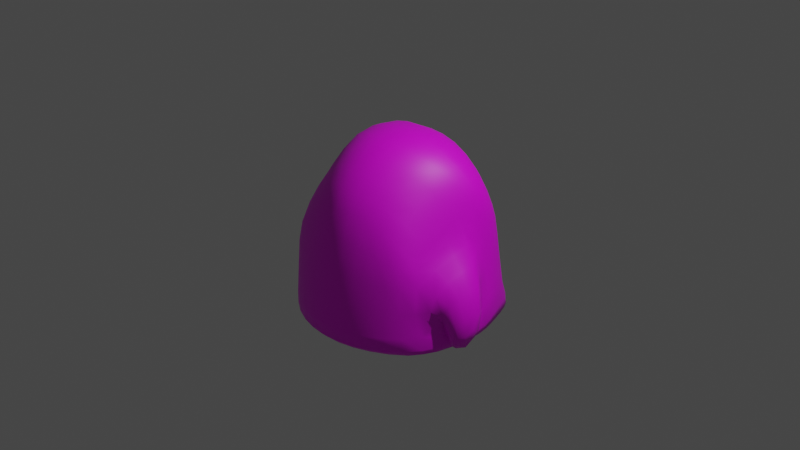 # Source: BORB.blend  (saved by Blender 2.92.15; exported with 4.5.12 LTS)
import bpy
from mathutils import Matrix  # noqa: F401  (used for matrix-valued properties, if any)

bpy.ops.wm.read_factory_settings(use_empty=True)
scene = bpy.context.scene
scene.name = 'Scene'

# ---- collections
col_collection = bpy.data.collections.new('Collection'); scene.collection.children.link(col_collection)

# ---- images (referenced by path relative to the original .blend; pixels are not part of the script)
import os
ASSET_DIR = os.environ.get("B2B_ASSET_DIR", "")  # directory of the original .blend (textures are referenced by path, not embedded)
HERE = os.path.dirname(os.path.abspath(__file__))  # packed textures are extracted next to this script under _unpacked/

def load_image(name, relpath, width, height, colorspace="sRGB"):
    """Load a texture the original file referenced (path relative to the .blend, or extracted next to this script)."""
    p = next((c for c in (os.path.join(HERE, relpath), os.path.join(ASSET_DIR, relpath)) if relpath and os.path.exists(c)), "")
    if p:
        img = bpy.data.images.load(p, check_existing=True)
        img.name = name
    else:  # same state as the original file: an image datablock whose file is absent (Cycles renders it pink)
        img = bpy.data.images.new(name, width, height)
        img.source = "FILE"
        img.filepath = "//" + (relpath or name)
    img.colorspace_settings.name = colorspace
    return img
img_untitled = load_image('Untitled', '', 1024, 1024, 'sRGB')

# ---- materials (node trees are filled in below, after node groups)
mat_material_001 = bpy.data.materials.new('Material.001')
mat_material_001.use_transparent_shadow = False

# ---- material node trees
mat_material_001.use_nodes = True; mat_material_001.node_tree.nodes.clear()
_N = mat_material_001.node_tree.nodes; _L = mat_material_001.node_tree.links
n0 = _N.new('ShaderNodeOutputMaterial'); n0.name = 'Material Output'; n0.location = (300, 300)
n1 = _N.new('ShaderNodeBsdfPrincipled'); n1.name = 'Principled BSDF'; n1.location = (10, 300)
n1.distribution = 'GGX'
n1.subsurface_method = 'BURLEY'
n1.inputs[3].default_value = 1.45
n1.inputs[27].default_value = (0.0, 0.0, 0.0, 1.0)
n1.inputs[28].default_value = 1.0
n2 = _N.new('ShaderNodeMapping'); n2.name = 'Mapping'; n2.location = (-628, -69)
n2.width = 240
n3 = _N.new('ShaderNodeTexCoord'); n3.name = 'Texture Coordinate'; n3.location = (-828, -86)
n4 = _N.new('ShaderNodeTexImage'); n4.name = 'Image Texture'; n4.location = (-328, -98)
n4.image = img_untitled
_L.new(n1.outputs[0], n0.inputs[0])
_L.new(n4.outputs[0], n1.inputs[0])
_L.new(n2.outputs[0], n4.inputs[0])
_L.new(n3.outputs[2], n2.inputs[0])
n0.is_active_output = True

# ---- world
world_world = bpy.data.worlds.new('World'); scene.world = world_world
world_world.use_nodes = True; world_world.node_tree.nodes.clear()
_N = world_world.node_tree.nodes; _L = world_world.node_tree.links
n0 = _N.new('ShaderNodeOutputWorld'); n0.name = 'World Output'; n0.location = (300, 300)
n1 = _N.new('ShaderNodeBackground'); n1.name = 'Background'; n1.location = (10, 300)
n1.inputs[0].default_value = (0.05088, 0.05088, 0.05088, 1.0)
_L.new(n1.outputs[0], n0.inputs[0])
n0.is_active_output = True
world_world.color = (0.05088, 0.05088, 0.05088)
world_world.use_sun_shadow = False
world_world.sun_shadow_jitter_overblur = 0.0

# ---- cameras
cam_camera = bpy.data.cameras.new('Camera')
cam_camera.clip_end = 100.0
cam_camera.ortho_scale = 7.314

# ---- lights
light_light = bpy.data.lights.new('Light', 'POINT')
light_light.transmission_factor = 0.0
light_light.energy = 1000.0
light_light.shadow_soft_size = 0.1
light_light.shadow_maximum_resolution = 0.006
light_light.use_absolute_resolution = True

# ---- meshes
me_cube_002 = bpy.data.meshes.new('Cube.002')
me_cube_002.from_pydata([(0.8999, -0.5358, -0.9643), (0.7733, -0.5307, 0.01503), (0.8096, 0.7701, -0.9458), (0.5824, 0.7121, 0.06458), (1.025, 0.1425, -0.9563), (0.9916, 0.3453, -0.9382), (0.8115, 0.3453, 0.4084), (0.8164, 0.1425, 0.3993), (0.2313, 0.6722, 0.3893), (0.423, 0.693, 0.2296), (0.3333, -0.9285, -0.9777), (0.6608, -0.7608, -0.9777), (0.6384, 0.8845, -0.9698), (0.3325, 0.9995, -0.9698), (0.6329, -0.6417, 0.1806), (0.3333, -0.7444, 0.3403), (0.3325, 0.2822, 0.8937), (0.6355, 0.3115, 0.7021), (0.3333, -0.1733, 0.8846), (0.6396, -0.02675, 0.693), (0.6755, 0.3115, -1.0), (0.3325, 0.2822, -1.0), (0.6852, -0.02675, -1.0), (0.3333, -0.1733, -1.0), (0.6254, 0.7527, -0.1941), (0.7549, 0.7609, -0.7072), (0.8484, -0.5747, -0.2396), (0.8963, -0.5422, -0.7686), (0.8901, 0.3526, 0.009458), (0.991, 0.3526, -0.5748), (0.9276, 0.1663, -0.02204), (1.034, 0.1652, -0.6649), (0.6384, -0.7817, -0.2428), (0.649, -0.8293, -0.7776), (0.3333, -0.9159, -0.2108), (0.3333, -0.9912, -0.7776), (0.2321, 0.8295, -0.163), (0.3131, 1.016, -0.7377), (0.4287, 0.8001, -0.1949), (0.5899, 0.8975, -0.7377), (0.9114, 0.5718, -0.9402), (0.7493, 0.5607, 0.238), (0.3301, 0.6166, -1.0), (0.6502, 0.5936, -1.0), (0.5806, 0.5502, 0.5016), (0.3098, 0.5443, 0.6933), (0.9029, 0.5631, -0.586), (0.8228, 0.5651, -0.03905), (0.8085, -0.1864, 0.1936), (1.006, -0.1849, -0.9683), (0.638, -0.361, 0.4572), (0.3333, -0.5201, 0.6488), (0.3333, -0.5634, -1.0), (0.6813, -0.3892, -1.0), (1.029, -0.1448, -0.8008), (0.919, -0.1539, -0.01536), (1.085, -0.3788, -0.4212), (0.9972, -0.3641, -0.6356), (1.146, -0.005104, -0.3601), (1.059, -0.01336, -0.616), (1.021, -0.1702, -0.6912), (1.155, -0.1652, -0.3152), (1.171, -0.3328, -0.7494), (1.081, -0.3276, -0.8745), (1.218, -0.09045, -0.724), (1.124, -0.0979, -0.8724), (1.08, -0.203, -0.9237), (1.237, -0.1967, -0.6857), (-0.8999, -0.5358, -0.9643), (-0.7733, -0.5307, 0.01503), (-0.8096, 0.7701, -0.9458), (-0.5824, 0.7121, 0.06458), (-1.863e-09, 1.052, -0.9698), (9.313e-10, 0.7112, 0.4337), (0.0, -0.9864, -0.9777), (0.0, -0.8146, 0.3847), (-1.025, 0.1425, -0.9563), (-0.9916, 0.3453, -0.9382), (-0.8115, 0.3453, 0.4084), (-0.8164, 0.1425, 0.3993), (0.0, 0.2677, 0.947), (0.0, -0.2454, 0.9379), (0.0, 0.2677, -1.0), (0.0, -0.2454, -1.0), (-0.2313, 0.6722, 0.3893), (-0.423, 0.693, 0.2296), (-0.3333, -0.9285, -0.9777), (-0.6608, -0.7608, -0.9777), (-0.6384, 0.8845, -0.9698), (-0.3325, 0.9995, -0.9698), (-0.6329, -0.6417, 0.1806), (-0.3333, -0.7444, 0.3403), (-0.3325, 0.2822, 0.8937), (-0.6355, 0.3115, 0.7021), (-0.3333, -0.1733, 0.8846), (-0.6396, -0.02675, 0.693), (-0.6755, 0.3115, -1.0), (-0.3325, 0.2822, -1.0), (-0.6852, -0.02675, -1.0), (-0.3333, -0.1733, -1.0), (-0.6254, 0.7527, -0.1941), (-0.7549, 0.7609, -0.7072), (-0.8484, -0.5747, -0.2396), (-0.8963, -0.5422, -0.7686), (9.313e-10, -0.9712, -0.2019), (1.863e-09, -1.043, -0.7776), (-4.657e-10, 0.8844, -0.1541), (-4.657e-10, 1.077, -0.7377), (-0.8901, 0.3526, 0.009458), (-0.991, 0.3526, -0.5748), (-0.9276, 0.1663, -0.02204), (-1.034, 0.1652, -0.6649), (-0.6384, -0.7817, -0.2428), (-0.649, -0.8293, -0.7776), (-0.3333, -0.9159, -0.2108), (-0.3333, -0.9912, -0.7776), (-0.2321, 0.8295, -0.163), (-0.3131, 1.016, -0.7377), (-0.4287, 0.8001, -0.1949), (-0.5899, 0.8975, -0.7377), (-0.9114, 0.5718, -0.9402), (-0.7493, 0.5607, 0.238), (0.0, 0.5517, 0.7466), (0.0, 0.6271, -1.0), (-0.3301, 0.6166, -1.0), (-0.6502, 0.5936, -1.0), (-0.5806, 0.5502, 0.5016), (-0.3098, 0.5443, 0.6933), (-0.9029, 0.5631, -0.586), (-0.8228, 0.5651, -0.03905), (-0.8085, -0.1864, 0.1936), (0.0, -0.6039, 0.7021), (0.0, -0.6442, -1.0), (-1.006, -0.1849, -0.9683), (-0.638, -0.361, 0.4572), (-0.3333, -0.5201, 0.6488), (-0.3333, -0.5634, -1.0), (-0.6813, -0.3892, -1.0), (-1.029, -0.1448, -0.8008), (-0.919, -0.1539, -0.01536), (-1.085, -0.3788, -0.4212), (-0.9972, -0.3641, -0.6356), (-1.146, -0.005104, -0.3601), (-1.059, -0.01336, -0.616), (-1.021, -0.1702, -0.6912), (-1.155, -0.1652, -0.3152), (-1.171, -0.3328, -0.7494), (-1.081, -0.3276, -0.8745), (-1.218, -0.09045, -0.724), (-1.124, -0.0979, -0.8724), (-1.08, -0.203, -0.9237), (-1.237, -0.1967, -0.6857), (0.5114, 0.7117, 0.1255), (0.7978, 0.771, -0.8753), (0.8573, 0.6911, -0.9491), (0.792, -0.3907, 0.08077), (0.9024, -0.5477, -0.9151), (0.8073, -0.6423, -0.9755), (0.1666, 1.038, -0.9698), (0.1667, -0.7926, 0.3751), (0.0, -0.7193, 0.5659), (0.0, -0.8365, -0.9972), (-2.561e-09, -1.046, -0.9193), (-9.895e-10, 1.116, -0.8954), (1.026, -0.002051, -0.9633), (1.013, 0.2501, -0.9466), (0.7964, 0.4511, 0.3386), (0.8157, 0.2501, 0.4315), (0.0, 0.4403, 0.8622), (0.0, 0.01737, 0.9758), (0.0, 0.4497, -1.0), (0.0, 0.01737, -1.0), (0.7412, 0.3301, 0.5644), (0.746, 0.06668, 0.5553), (0.1666, 0.272, -1.0), (0.1667, -0.2242, -1.0), (1.025, 0.3517, -0.8), (1.063, 0.1731, -0.8565), (0.1193, 0.6948, 0.4241), (0.3311, 0.6739, 0.3232), (0.1667, -0.9717, -0.9777), (0.4993, -0.8578, -0.9777), (0.7483, 0.8231, -0.9658), (0.4945, 0.9456, -0.9698), (0.7253, -0.5901, 0.07645), (0.4958, -0.6921, 0.2742), (0.1666, 0.272, 0.9355), (0.4942, 0.2953, 0.8144), (0.1667, -0.2242, 0.9264), (0.4966, -0.1076, 0.8053), (0.8586, 0.3301, -0.9923), (0.4992, 0.2953, -1.0), (0.8804, 0.06668, -0.9945), (0.5023, -0.1076, -1.0), (0.3332, 0.06061, -1.0), (0.6825, 0.1486, -1.0), (0.331, 0.4502, -1.0), (0.6628, 0.451, -1.0), (0.639, 0.1486, 0.7308), (0.3332, 0.06061, 0.9225), (0.6226, 0.4455, 0.6172), (0.3285, 0.4411, 0.8089), (0.6538, -0.8272, -0.9193), (0.3333, -0.993, -0.9193), (0.635, -0.5145, 0.3261), (0.3333, -0.6412, 0.5137), (0.3333, -0.7672, -0.9972), (0.6715, -0.5962, -0.9972), (0.3307, 1.055, -0.8954), (0.6286, 0.9221, -0.8954), (0.5898, 0.7381, -0.03232), (0.6886, 0.7565, -0.4479), (0.794, -0.5663, -0.07916), (0.8626, -0.6019, -0.5137), (9.313e-10, -0.9007, 0.1181), (-6.985e-10, -1.018, -0.5223), (8.149e-10, 0.7918, 0.1661), (8.731e-10, 0.9881, -0.4754), (0.8539, 0.3517, 0.2335), (0.9388, 0.3526, -0.2813), (0.862, 0.1733, 0.2242), (0.9843, 0.1908, -0.3438), (0.6343, -0.7284, -0.004366), (0.6437, -0.8128, -0.5274), (0.3333, -0.839, 0.09147), (0.3333, -0.965, -0.5234), (0.2168, 0.7425, 0.1395), (0.2726, 0.929, -0.4765), (0.3965, 0.748, 0.04362), (0.509, 0.852, -0.4805), (0.4631, 0.959, -0.7377), (0.3337, 0.809, -0.1762), (0.1572, 1.059, -0.7377), (0.1194, 0.8644, -0.156), (0.4978, -0.9227, -0.7776), (0.4965, -0.8534, -0.2241), (0.7778, -0.7123, -0.7771), (0.746, -0.7051, -0.2595), (1.014, 0.2716, -0.6116), (0.9004, 0.2717, 0.002336), (0.9557, 0.4523, -0.5627), (0.871, 0.4525, 0.001794), (0.1667, -1.031, -0.7776), (0.1667, -0.9568, -0.2039), (0.9792, -0.3354, -0.8118), (0.8957, -0.3653, -0.1013), (0.6808, 0.8343, -0.7339), (0.5238, 0.7892, -0.2117), (0.9573, 0.4525, -0.9354), (0.6602, 0.657, 0.131), (0.0, 0.6357, 0.616), (0.0, 0.8574, -0.9962), (0.331, 0.8259, -0.9962), (0.6429, 0.7569, -0.9962), (0.4998, 0.6299, 0.3762), (0.2703, 0.6131, 0.5639), (0.8318, 0.669, -0.6463), (0.7334, 0.6728, -0.1209), (0.8611, 0.5639, -0.3005), (0.9336, 0.5655, -0.8061), (0.4542, 0.5454, 0.6139), (0.6799, 0.5558, 0.3677), (0.4902, 0.6058, -1.0), (0.1663, 0.6242, -1.0), (0.791, 0.5641, 0.1236), (0.805, 0.5816, -0.9925), (0.1568, 0.5485, 0.735), (0.8154, -0.002247, 0.3114), (0.0, -0.452, 0.835), (0.0, -0.457, -1.0), (0.9571, -0.3883, -0.9708), (0.6394, -0.1975, 0.59), (0.3333, -0.3677, 0.7817), (0.3333, -0.3731, -1.0), (0.6854, -0.2011, -1.0), (1.047, 0.02082, -0.7723), (0.9272, 0.02171, 0.02806), (1.032, -0.4043, -0.5327), (1.045, -0.1466, -0.8998), (0.5018, -0.4862, -1.0), (0.1667, -0.6209, -1.0), (0.4964, -0.4473, 0.5695), (0.7413, -0.2638, 0.3232), (0.1667, -0.5788, 0.6906), (0.869, -0.2765, -0.996), (0.8537, -0.1558, 0.08769), (1.103, 0.01228, -0.4862), (1.001, -0.2759, -0.6833), (1.128, -0.2848, -0.3501), (1.036, -0.0776, -0.6783), (1.163, -0.06655, -0.3087), (1.035, -0.1573, -0.1438), (0.9787, -0.4537, -0.3162), (1.042, 0.06815, -0.1966), (1.037, 0.06325, -0.5859), (0.9532, -0.4279, -0.6459), (1.016, -0.1547, -0.7021), (1.128, -0.3366, -0.8401), (1.174, -0.0978, -0.8262), (1.085, -0.2661, -0.9263), (1.209, -0.2675, -0.7463), (1.106, -0.1518, -0.9289), (1.234, -0.1429, -0.7299), (1.048, -0.1887, -0.8165), (1.093, -0.06053, -0.7603), (1.04, -0.3451, -0.7629), (1.208, -0.05125, -0.564), (1.225, -0.1808, -0.5251), (1.15, -0.3541, -0.6004), (-0.5114, 0.7117, 0.1255), (-0.7978, 0.771, -0.8753), (-0.8573, 0.6911, -0.9491), (-0.792, -0.3907, 0.08077), (-0.9024, -0.5477, -0.9151), (-0.8073, -0.6423, -0.9755), (-0.1666, 1.038, -0.9698), (-0.1667, -0.7926, 0.3751), (-1.026, -0.002051, -0.9633), (-1.013, 0.2501, -0.9466), (-0.7964, 0.4511, 0.3386), (-0.8157, 0.2501, 0.4315), (-0.7412, 0.3301, 0.5644), (-0.746, 0.06668, 0.5553), (-0.1666, 0.272, -1.0), (-0.1667, -0.2242, -1.0), (-1.025, 0.3517, -0.8), (-1.063, 0.1731, -0.8565), (-0.1193, 0.6948, 0.4241), (-0.3311, 0.6739, 0.3232), (-0.1667, -0.9717, -0.9777), (-0.4993, -0.8578, -0.9777), (-0.7483, 0.8231, -0.9658), (-0.4945, 0.9456, -0.9698), (-0.7253, -0.5901, 0.07645), (-0.4958, -0.6921, 0.2742), (-0.1666, 0.272, 0.9355), (-0.4942, 0.2953, 0.8144), (-0.1667, -0.2242, 0.9264), (-0.4966, -0.1076, 0.8053), (-0.8586, 0.3301, -0.9923), (-0.4992, 0.2953, -1.0), (-0.8804, 0.06668, -0.9945), (-0.5023, -0.1076, -1.0), (-0.3332, 0.06061, -1.0), (-0.6825, 0.1486, -1.0), (-0.331, 0.4502, -1.0), (-0.6628, 0.451, -1.0), (-0.639, 0.1486, 0.7308), (-0.3332, 0.06061, 0.9225), (-0.6226, 0.4455, 0.6172), (-0.3285, 0.4411, 0.8089), (-0.6538, -0.8272, -0.9193), (-0.3333, -0.993, -0.9193), (-0.635, -0.5145, 0.3261), (-0.3333, -0.6412, 0.5137), (-0.3333, -0.7672, -0.9972), (-0.6715, -0.5962, -0.9972), (-0.3307, 1.055, -0.8954), (-0.6286, 0.9221, -0.8954), (-0.5898, 0.7381, -0.03232), (-0.6886, 0.7565, -0.4479), (-0.794, -0.5663, -0.07916), (-0.8626, -0.6019, -0.5137), (-0.8539, 0.3517, 0.2335), (-0.9388, 0.3526, -0.2813), (-0.862, 0.1733, 0.2242), (-0.9843, 0.1908, -0.3438), (-0.6343, -0.7284, -0.004366), (-0.6437, -0.8128, -0.5274), (-0.3333, -0.839, 0.09147), (-0.3333, -0.965, -0.5234), (-0.2168, 0.7425, 0.1395), (-0.2726, 0.929, -0.4765), (-0.3965, 0.748, 0.04362), (-0.509, 0.852, -0.4805), (-0.4631, 0.959, -0.7377), (-0.3337, 0.809, -0.1762), (-0.1572, 1.059, -0.7377), (-0.1194, 0.8644, -0.156), (-0.4978, -0.9227, -0.7776), (-0.4965, -0.8534, -0.2241), (-0.7778, -0.7123, -0.7771), (-0.746, -0.7051, -0.2595), (-1.014, 0.2716, -0.6116), (-0.9004, 0.2717, 0.002336), (-0.9557, 0.4523, -0.5627), (-0.871, 0.4525, 0.001794), (-0.1667, -1.031, -0.7776), (-0.1667, -0.9568, -0.2039), (-0.9792, -0.3354, -0.8118), (-0.8957, -0.3653, -0.1013), (-0.6808, 0.8343, -0.7339), (-0.5238, 0.7892, -0.2117), (-0.9573, 0.4525, -0.9354), (-0.6602, 0.657, 0.131), (-0.331, 0.8259, -0.9962), (-0.6429, 0.7569, -0.9962), (-0.4998, 0.6299, 0.3762), (-0.2703, 0.6131, 0.5639), (-0.8318, 0.669, -0.6463), (-0.7334, 0.6728, -0.1209), (-0.8611, 0.5639, -0.3005), (-0.9336, 0.5655, -0.8061), (-0.4542, 0.5454, 0.6139), (-0.6799, 0.5558, 0.3677), (-0.4902, 0.6058, -1.0), (-0.1663, 0.6242, -1.0), (-0.791, 0.5641, 0.1236), (-0.805, 0.5816, -0.9925), (-0.1568, 0.5485, 0.735), (-0.8154, -0.002247, 0.3114), (-0.9571, -0.3883, -0.9708), (-0.6394, -0.1975, 0.59), (-0.3333, -0.3677, 0.7817), (-0.3333, -0.3731, -1.0), (-0.6854, -0.2011, -1.0), (-1.047, 0.02082, -0.7723), (-0.9272, 0.02171, 0.02806), (-1.032, -0.4043, -0.5327), (-1.045, -0.1466, -0.8998), (-0.5018, -0.4862, -1.0), (-0.1667, -0.6209, -1.0), (-0.4964, -0.4473, 0.5695), (-0.7413, -0.2638, 0.3232), (-0.1667, -0.5788, 0.6906), (-0.869, -0.2765, -0.996), (-0.8537, -0.1558, 0.08769), (-1.103, 0.01228, -0.4862), (-1.001, -0.2759, -0.6833), (-1.128, -0.2848, -0.3501), (-1.036, -0.0776, -0.6783), (-1.163, -0.06655, -0.3087), (-1.035, -0.1573, -0.1438), (-0.9787, -0.4537, -0.3162), (-1.042, 0.06815, -0.1966), (-1.037, 0.06325, -0.5859), (-0.9532, -0.4279, -0.6459), (-1.016, -0.1547, -0.7021), (-1.128, -0.3366, -0.8401), (-1.174, -0.0978, -0.8262), (-1.085, -0.2661, -0.9263), (-1.209, -0.2675, -0.7463), (-1.106, -0.1518, -0.9289), (-1.234, -0.1429, -0.7299), (-1.048, -0.1887, -0.8165), (-1.093, -0.06053, -0.7603), (-1.04, -0.3451, -0.7629), (-1.208, -0.05125, -0.564), (-1.225, -0.1808, -0.5251), (-1.15, -0.3541, -0.6004), (0.4889, 0.7578, -0.01629), (0.8324, -0.3773, -0.01232), (0.8395, -0.482, -0.9939), (0.1667, -0.6952, 0.5546), (0.1667, -0.8827, 0.1123), (0.1652, 0.4404, 0.8506), (0.1667, 0.03006, 0.9642), (0.8346, 0.4518, -0.9919), (0.8733, 0.2046, -0.9933), (0.8383, 0.4523, 0.1941), (0.859, 0.2691, 0.2444), (0.1667, 0.03006, -1.0), (0.5017, 0.1, -1.0), (0.1664, 0.4499, -1.0), (0.494, 0.4505, -1.0), (0.7454, 0.2046, 0.5924), (0.4963, 0.1, 0.8432), (0.7264, 0.4486, 0.4814), (0.4855, 0.4429, 0.7295), (0.7309, -0.6707, -0.06426), (0.496, -0.7841, 0.05179), (0.7321, -0.4448, 0.1971), (0.496, -0.5802, 0.436), (0.1667, -0.8176, -0.9972), (0.5006, -0.6932, -0.9972), (0.1123, 0.7722, 0.1603), (0.309, 0.7366, 0.09978), (0.4916, 0.9925, -0.8954), (0.3984, 0.8891, -0.4782), (0.1655, 1.099, -0.8954), (0.1383, 0.9691, -0.4757), (0.4984, -0.9238, -0.9193), (0.4971, -0.898, -0.525), (0.7905, -0.7042, -0.9185), (0.7617, -0.7161, -0.5277), (1.049, 0.269, -0.8249), (0.9563, 0.2731, -0.3083), (0.9863, 0.4525, -0.7919), (0.9116, 0.4524, -0.2724), (0.1667, -1.033, -0.9193), (0.1667, -1.005, -0.5225), (0.9885, -0.3525, -0.9112), (1.043, -0.0209, -0.1269), (0.7257, 0.8502, -0.8926), (0.6014, 0.8129, -0.4786), (0.7808, 0.6704, -0.374), (0.8678, 0.6758, -0.8413), (0.3917, 0.616, 0.4862), (0.5919, 0.6452, 0.2473), (0.4915, 0.7936, -0.9962), (0.1664, 0.8488, -0.9962), (0.6988, 0.6683, 0.02975), (0.7748, 0.7207, -0.9903), (0.138, 0.626, 0.6047), (1.011, -0.3218, -0.2037), (1.066, 0.03329, -0.8837), (0.5023, -0.2961, -1.0), (0.1667, -0.4325, -1.0), (0.4966, -0.2912, 0.7023), (0.7454, -0.08962, 0.4542), (0.1667, -0.4272, 0.8234), (0.8812, -0.09122, -0.9954), (0.8617, 0.03239, 0.173), (1.04, 0.09464, -0.3883), (0.9552, -0.4852, -0.4904), (0.9822, -0.3011, -0.7032), (1.032, -0.02682, -0.6779), (1.063, -0.114, -0.8105), (1.034, -0.274, -0.8068), (1.232, -0.1013, -0.5262), (1.088, -0.3757, -0.6861), (1.197, -0.2775, -0.5523), (1.151, -0.03957, -0.6638), (1.167, -0.2161, -0.8992), (-0.4889, 0.7578, -0.01629), (-0.8324, -0.3773, -0.01232), (-0.8395, -0.482, -0.9939), (-0.1667, -0.6952, 0.5546), (-0.1667, -0.8827, 0.1123), (-0.1652, 0.4404, 0.8506), (-0.1667, 0.03006, 0.9642), (-0.8346, 0.4518, -0.9919), (-0.8733, 0.2046, -0.9933), (-0.8383, 0.4523, 0.1941), (-0.859, 0.2691, 0.2444), (-0.1667, 0.03006, -1.0), (-0.5017, 0.1, -1.0), (-0.1664, 0.4499, -1.0), (-0.494, 0.4505, -1.0), (-0.7454, 0.2046, 0.5924), (-0.4963, 0.1, 0.8432), (-0.7264, 0.4486, 0.4814), (-0.4855, 0.4429, 0.7295), (-0.7309, -0.6707, -0.06426), (-0.496, -0.7841, 0.05179), (-0.7321, -0.4448, 0.1971), (-0.496, -0.5802, 0.436), (-0.1667, -0.8176, -0.9972), (-0.5006, -0.6932, -0.9972), (-0.1123, 0.7722, 0.1603), (-0.309, 0.7366, 0.09978), (-0.4916, 0.9925, -0.8954), (-0.3984, 0.8891, -0.4782), (-0.1655, 1.099, -0.8954), (-0.1383, 0.9691, -0.4757), (-0.4984, -0.9238, -0.9193), (-0.4971, -0.898, -0.525), (-0.7905, -0.7042, -0.9185), (-0.7617, -0.7161, -0.5277), (-1.049, 0.269, -0.8249), (-0.9563, 0.2731, -0.3083), (-0.9863, 0.4525, -0.7919), (-0.9116, 0.4524, -0.2724), (-0.1667, -1.033, -0.9193), (-0.1667, -1.005, -0.5225), (-0.9885, -0.3525, -0.9112), (-1.043, -0.0209, -0.1269), (-0.7257, 0.8502, -0.8926), (-0.6014, 0.8129, -0.4786), (-0.7808, 0.6704, -0.374), (-0.8678, 0.6758, -0.8413), (-0.3917, 0.616, 0.4862), (-0.5919, 0.6452, 0.2473), (-0.4915, 0.7936, -0.9962), (-0.1664, 0.8488, -0.9962), (-0.6988, 0.6683, 0.02975), (-0.7748, 0.7207, -0.9903), (-0.138, 0.626, 0.6047), (-1.011, -0.3218, -0.2037), (-1.066, 0.03329, -0.8837), (-0.5023, -0.2961, -1.0), (-0.1667, -0.4325, -1.0), (-0.4966, -0.2912, 0.7023), (-0.7454, -0.08962, 0.4542), (-0.1667, -0.4272, 0.8234), (-0.8812, -0.09122, -0.9954), (-0.8617, 0.03239, 0.173), (-1.04, 0.09464, -0.3883), (-0.9552, -0.4852, -0.4904), (-0.9822, -0.3011, -0.7032), (-1.032, -0.02682, -0.6779), (-1.063, -0.114, -0.8105), (-1.034, -0.274, -0.8068), (-1.232, -0.1013, -0.5262), (-1.088, -0.3757, -0.6861), (-1.197, -0.2775, -0.5523), (-1.151, -0.03957, -0.6638), (-1.167, -0.2161, -0.8992)], [], [(38, 228, 450, 247), (228, 9, 152, 450), (450, 152, 3, 210), (247, 450, 210, 24), (55, 285, 451, 245), (285, 48, 155, 451), (451, 155, 1, 212), (245, 451, 212, 26), (53, 284, 452, 207), (284, 49, 270, 452), (452, 270, 0, 157), (207, 452, 157, 11), (51, 283, 453, 205), (283, 131, 160, 453), (453, 160, 75, 159), (205, 453, 159, 15), (34, 224, 454, 243), (224, 15, 159, 454), (454, 159, 75, 214), (243, 454, 214, 104), (45, 266, 455, 201), (266, 122, 168, 455), (455, 168, 80, 186), (201, 455, 186, 16), (16, 186, 456, 199), (186, 80, 169, 456), (456, 169, 81, 188), (199, 456, 188, 18), (43, 265, 457, 197), (265, 40, 248, 457), (457, 248, 5, 190), (197, 457, 190, 20), (20, 190, 458, 195), (190, 5, 165, 458), (458, 165, 4, 192), (195, 458, 192, 22), (47, 264, 459, 241), (264, 41, 166, 459), (459, 166, 6, 218), (241, 459, 218, 28), (28, 218, 460, 239), (218, 6, 167, 460), (460, 167, 7, 220), (239, 460, 220, 30), (82, 174, 461, 171), (174, 21, 194, 461), (461, 194, 23, 175), (171, 461, 175, 83), (21, 191, 462, 194), (191, 20, 195, 462), (462, 195, 22, 193), (194, 462, 193, 23), (123, 263, 463, 170), (263, 42, 196, 463), (463, 196, 21, 174), (170, 463, 174, 82), (42, 262, 464, 196), (262, 43, 197, 464), (464, 197, 20, 191), (196, 464, 191, 21), (6, 172, 465, 167), (172, 17, 198, 465), (465, 198, 19, 173), (167, 465, 173, 7), (17, 187, 466, 198), (187, 16, 199, 466), (466, 199, 18, 189), (198, 466, 189, 19), (41, 261, 467, 166), (261, 44, 200, 467), (467, 200, 17, 172), (166, 467, 172, 6), (44, 260, 468, 200), (260, 45, 201, 468), (468, 201, 16, 187), (200, 468, 187, 17), (26, 212, 469, 237), (212, 1, 184, 469), (469, 184, 14, 222), (237, 469, 222, 32), (32, 222, 470, 235), (222, 14, 185, 470), (470, 185, 15, 224), (235, 470, 224, 34), (48, 282, 471, 155), (282, 50, 204, 471), (471, 204, 14, 184), (155, 471, 184, 1), (50, 281, 472, 204), (281, 51, 205, 472), (472, 205, 15, 185), (204, 472, 185, 14), (132, 280, 473, 161), (280, 52, 206, 473), (473, 206, 10, 180), (161, 473, 180, 74), (52, 279, 474, 206), (279, 53, 207, 474), (474, 207, 11, 181), (206, 474, 181, 10), (106, 216, 475, 233), (216, 73, 178, 475), (475, 178, 8, 226), (233, 475, 226, 36), (36, 226, 476, 231), (226, 8, 179, 476), (476, 179, 9, 228), (231, 476, 228, 38), (13, 208, 477, 183), (208, 37, 230, 477), (477, 230, 39, 209), (183, 477, 209, 12), (37, 227, 478, 230), (227, 36, 231, 478), (478, 231, 38, 229), (230, 478, 229, 39), (72, 163, 479, 158), (163, 107, 232, 479), (479, 232, 37, 208), (158, 479, 208, 13), (107, 217, 480, 232), (217, 106, 233, 480), (480, 233, 36, 227), (232, 480, 227, 37), (11, 202, 481, 181), (202, 33, 234, 481), (481, 234, 35, 203), (181, 481, 203, 10), (33, 223, 482, 234), (223, 32, 235, 482), (482, 235, 34, 225), (234, 482, 225, 35), (0, 156, 483, 157), (156, 27, 236, 483), (483, 236, 33, 202), (157, 483, 202, 11), (27, 213, 484, 236), (213, 26, 237, 484), (484, 237, 32, 223), (236, 484, 223, 33), (5, 176, 485, 165), (176, 29, 238, 485), (485, 238, 31, 177), (165, 485, 177, 4), (29, 219, 486, 238), (219, 28, 239, 486), (486, 239, 30, 221), (238, 486, 221, 31), (40, 259, 487, 248), (259, 46, 240, 487), (487, 240, 29, 176), (248, 487, 176, 5), (46, 258, 488, 240), (258, 47, 241, 488), (488, 241, 28, 219), (240, 488, 219, 29), (10, 203, 489, 180), (203, 35, 242, 489), (489, 242, 105, 162), (180, 489, 162, 74), (35, 225, 490, 242), (225, 34, 243, 490), (490, 243, 104, 215), (242, 490, 215, 105), (49, 278, 491, 270), (278, 54, 244, 491), (491, 244, 27, 156), (270, 491, 156, 0), (30, 276, 492, 293), (276, 55, 291, 492), (492, 291, 61, 290), (293, 492, 290, 58), (12, 209, 493, 182), (209, 39, 246, 493), (493, 246, 25, 153), (182, 493, 153, 2), (39, 229, 494, 246), (229, 38, 247, 494), (494, 247, 24, 211), (246, 494, 211, 25), (25, 211, 495, 256), (211, 24, 257, 495), (495, 257, 47, 258), (256, 495, 258, 46), (2, 153, 496, 154), (153, 25, 256, 496), (496, 256, 46, 259), (154, 496, 259, 40), (9, 179, 497, 254), (179, 8, 255, 497), (497, 255, 45, 260), (254, 497, 260, 44), (3, 152, 498, 249), (152, 9, 254, 498), (498, 254, 44, 261), (249, 498, 261, 41), (13, 183, 499, 252), (183, 12, 253, 499), (499, 253, 43, 262), (252, 499, 262, 42), (72, 158, 500, 251), (158, 13, 252, 500), (500, 252, 42, 263), (251, 500, 263, 123), (24, 210, 501, 257), (210, 3, 249, 501), (501, 249, 41, 264), (257, 501, 264, 47), (12, 182, 502, 253), (182, 2, 154, 502), (502, 154, 40, 265), (253, 502, 265, 43), (8, 178, 503, 255), (178, 73, 250, 503), (503, 250, 122, 266), (255, 503, 266, 45), (55, 245, 504, 291), (245, 26, 292, 504), (504, 292, 56, 288), (291, 504, 288, 61), (4, 177, 505, 164), (177, 31, 275, 505), (505, 275, 54, 278), (164, 505, 278, 49), (23, 193, 506, 273), (193, 22, 274, 506), (506, 274, 53, 279), (273, 506, 279, 52), (83, 175, 507, 269), (175, 23, 273, 507), (507, 273, 52, 280), (269, 507, 280, 132), (19, 189, 508, 271), (189, 18, 272, 508), (508, 272, 51, 281), (271, 508, 281, 50), (7, 173, 509, 267), (173, 19, 271, 509), (509, 271, 50, 282), (267, 509, 282, 48), (18, 188, 510, 272), (188, 81, 268, 510), (510, 268, 131, 283), (272, 510, 283, 51), (22, 192, 511, 274), (192, 4, 164, 511), (511, 164, 49, 284), (274, 511, 284, 53), (30, 220, 512, 276), (220, 7, 267, 512), (512, 267, 48, 285), (276, 512, 285, 55), (31, 221, 513, 294), (221, 30, 293, 513), (513, 293, 58, 286), (294, 513, 286, 59), (26, 213, 514, 292), (213, 27, 295, 514), (514, 295, 57, 277), (292, 514, 277, 56), (27, 244, 515, 295), (244, 54, 296, 515), (515, 296, 60, 287), (295, 515, 287, 57), (54, 275, 516, 296), (275, 31, 294, 516), (516, 294, 59, 289), (296, 516, 289, 60), (60, 289, 517, 303), (289, 59, 304, 517), (517, 304, 65, 301), (303, 517, 301, 66), (57, 287, 518, 305), (287, 60, 303, 518), (518, 303, 66, 299), (305, 518, 299, 63), (58, 290, 519, 306), (290, 61, 307, 519), (519, 307, 67, 302), (306, 519, 302, 64), (56, 277, 520, 308), (277, 57, 305, 520), (520, 305, 63, 297), (308, 520, 297, 62), (61, 288, 521, 307), (288, 56, 308, 521), (521, 308, 62, 300), (307, 521, 300, 67), (59, 286, 522, 304), (286, 58, 306, 522), (522, 306, 64, 298), (304, 522, 298, 65), (63, 299, 523, 297), (66, 301, 523, 299), (65, 298, 523, 301), (64, 302, 523, 298), (67, 300, 523, 302), (62, 297, 523, 300), (118, 392, 524, 373), (392, 100, 359, 524), (524, 359, 71, 309), (373, 524, 309, 85), (139, 390, 525, 426), (390, 102, 361, 525), (525, 361, 69, 312), (426, 525, 312, 130), (137, 356, 526, 425), (356, 87, 314, 526), (526, 314, 68, 411), (425, 526, 411, 133), (135, 354, 527, 424), (354, 91, 316, 527), (527, 316, 75, 160), (424, 527, 160, 131), (114, 388, 528, 369), (388, 104, 214, 528), (528, 214, 75, 316), (369, 528, 316, 91), (127, 350, 529, 409), (350, 92, 335, 529), (529, 335, 80, 168), (409, 529, 168, 122), (92, 348, 530, 335), (348, 94, 337, 530), (530, 337, 81, 169), (335, 530, 169, 80), (125, 346, 531, 408), (346, 96, 339, 531), (531, 339, 77, 393), (408, 531, 393, 120), (96, 344, 532, 339), (344, 98, 341, 532), (532, 341, 76, 318), (339, 532, 318, 77), (129, 386, 533, 407), (386, 108, 363, 533), (533, 363, 78, 319), (407, 533, 319, 121), (108, 384, 534, 363), (384, 110, 365, 534), (534, 365, 79, 320), (363, 534, 320, 78), (82, 171, 535, 323), (171, 83, 324, 535), (535, 324, 99, 343), (323, 535, 343, 97), (97, 343, 536, 340), (343, 99, 342, 536), (536, 342, 98, 344), (340, 536, 344, 96), (123, 170, 537, 406), (170, 82, 323, 537), (537, 323, 97, 345), (406, 537, 345, 124), (124, 345, 538, 405), (345, 97, 340, 538), (538, 340, 96, 346), (405, 538, 346, 125), (78, 320, 539, 321), (320, 79, 322, 539), (539, 322, 95, 347), (321, 539, 347, 93), (93, 347, 540, 336), (347, 95, 338, 540), (540, 338, 94, 348), (336, 540, 348, 92), (121, 319, 541, 404), (319, 78, 321, 541), (541, 321, 93, 349), (404, 541, 349, 126), (126, 349, 542, 403), (349, 93, 336, 542), (542, 336, 92, 350), (403, 542, 350, 127), (102, 382, 543, 361), (382, 112, 367, 543), (543, 367, 90, 333), (361, 543, 333, 69), (112, 380, 544, 367), (380, 114, 369, 544), (544, 369, 91, 334), (367, 544, 334, 90), (130, 312, 545, 423), (312, 69, 333, 545), (545, 333, 90, 353), (423, 545, 353, 134), (134, 353, 546, 422), (353, 90, 334, 546), (546, 334, 91, 354), (422, 546, 354, 135), (132, 161, 547, 421), (161, 74, 329, 547), (547, 329, 86, 355), (421, 547, 355, 136), (136, 355, 548, 420), (355, 86, 330, 548), (548, 330, 87, 356), (420, 548, 356, 137), (106, 378, 549, 216), (378, 116, 371, 549), (549, 371, 84, 327), (216, 549, 327, 73), (116, 376, 550, 371), (376, 118, 373, 550), (550, 373, 85, 328), (371, 550, 328, 84), (89, 332, 551, 357), (332, 88, 358, 551), (551, 358, 119, 375), (357, 551, 375, 117), (117, 375, 552, 372), (375, 119, 374, 552), (552, 374, 118, 376), (372, 552, 376, 116), (72, 315, 553, 163), (315, 89, 357, 553), (553, 357, 117, 377), (163, 553, 377, 107), (107, 377, 554, 217), (377, 117, 372, 554), (554, 372, 116, 378), (217, 554, 378, 106), (87, 330, 555, 351), (330, 86, 352, 555), (555, 352, 115, 379), (351, 555, 379, 113), (113, 379, 556, 368), (379, 115, 370, 556), (556, 370, 114, 380), (368, 556, 380, 112), (68, 314, 557, 313), (314, 87, 351, 557), (557, 351, 113, 381), (313, 557, 381, 103), (103, 381, 558, 362), (381, 113, 368, 558), (558, 368, 112, 382), (362, 558, 382, 102), (77, 318, 559, 325), (318, 76, 326, 559), (559, 326, 111, 383), (325, 559, 383, 109), (109, 383, 560, 364), (383, 111, 366, 560), (560, 366, 110, 384), (364, 560, 384, 108), (120, 393, 561, 402), (393, 77, 325, 561), (561, 325, 109, 385), (402, 561, 385, 128), (128, 385, 562, 401), (385, 109, 364, 562), (562, 364, 108, 386), (401, 562, 386, 129), (86, 329, 563, 352), (329, 74, 162, 563), (563, 162, 105, 387), (352, 563, 387, 115), (115, 387, 564, 370), (387, 105, 215, 564), (564, 215, 104, 388), (370, 564, 388, 114), (133, 411, 565, 419), (411, 68, 313, 565), (565, 313, 103, 389), (419, 565, 389, 138), (110, 434, 566, 417), (434, 142, 431, 566), (566, 431, 145, 432), (417, 566, 432, 139), (88, 331, 567, 358), (331, 70, 310, 567), (567, 310, 101, 391), (358, 567, 391, 119), (119, 391, 568, 374), (391, 101, 360, 568), (568, 360, 100, 392), (374, 568, 392, 118), (101, 399, 569, 360), (399, 128, 401, 569), (569, 401, 129, 400), (360, 569, 400, 100), (70, 311, 570, 310), (311, 120, 402, 570), (570, 402, 128, 399), (310, 570, 399, 101), (85, 397, 571, 328), (397, 126, 403, 571), (571, 403, 127, 398), (328, 571, 398, 84), (71, 394, 572, 309), (394, 121, 404, 572), (572, 404, 126, 397), (309, 572, 397, 85), (89, 395, 573, 332), (395, 124, 405, 573), (573, 405, 125, 396), (332, 573, 396, 88), (72, 251, 574, 315), (251, 123, 406, 574), (574, 406, 124, 395), (315, 574, 395, 89), (100, 400, 575, 359), (400, 129, 407, 575), (575, 407, 121, 394), (359, 575, 394, 71), (88, 396, 576, 331), (396, 125, 408, 576), (576, 408, 120, 311), (331, 576, 311, 70), (84, 398, 577, 327), (398, 127, 409, 577), (577, 409, 122, 250), (327, 577, 250, 73), (139, 432, 578, 390), (432, 145, 429, 578), (578, 429, 140, 433), (390, 578, 433, 102), (76, 317, 579, 326), (317, 133, 419, 579), (579, 419, 138, 416), (326, 579, 416, 111), (99, 414, 580, 342), (414, 136, 420, 580), (580, 420, 137, 415), (342, 580, 415, 98), (83, 269, 581, 324), (269, 132, 421, 581), (581, 421, 136, 414), (324, 581, 414, 99), (95, 412, 582, 338), (412, 134, 422, 582), (582, 422, 135, 413), (338, 582, 413, 94), (79, 410, 583, 322), (410, 130, 423, 583), (583, 423, 134, 412), (322, 583, 412, 95), (94, 413, 584, 337), (413, 135, 424, 584), (584, 424, 131, 268), (337, 584, 268, 81), (98, 415, 585, 341), (415, 137, 425, 585), (585, 425, 133, 317), (341, 585, 317, 76), (110, 417, 586, 365), (417, 139, 426, 586), (586, 426, 130, 410), (365, 586, 410, 79), (111, 435, 587, 366), (435, 143, 427, 587), (587, 427, 142, 434), (366, 587, 434, 110), (102, 433, 588, 362), (433, 140, 418, 588), (588, 418, 141, 436), (362, 588, 436, 103), (103, 436, 589, 389), (436, 141, 428, 589), (589, 428, 144, 437), (389, 589, 437, 138), (138, 437, 590, 416), (437, 144, 430, 590), (590, 430, 143, 435), (416, 590, 435, 111), (144, 444, 591, 430), (444, 150, 442, 591), (591, 442, 149, 445), (430, 591, 445, 143), (141, 446, 592, 428), (446, 147, 440, 592), (592, 440, 150, 444), (428, 592, 444, 144), (142, 447, 593, 431), (447, 148, 443, 593), (593, 443, 151, 448), (431, 593, 448, 145), (140, 449, 594, 418), (449, 146, 438, 594), (594, 438, 147, 446), (418, 594, 446, 141), (145, 448, 595, 429), (448, 151, 441, 595), (595, 441, 146, 449), (429, 595, 449, 140), (143, 445, 596, 427), (445, 149, 439, 596), (596, 439, 148, 447), (427, 596, 447, 142), (147, 438, 597, 440), (146, 441, 597, 438), (151, 443, 597, 441), (148, 439, 597, 443), (149, 442, 597, 439), (150, 440, 597, 442)])
me_cube_002.polygons.foreach_set('use_smooth', [True] * 596)
_uv = me_cube_002.uv_layers.new(name='UVMap')
_uv.uv.foreach_set('vector', [0.7767, 0.2115, 0.7851, 0.27, 0.7632, 0.2553, 0.7537, 0.2083, 0.7851, 0.27, 0.7788, 0.3165, 0.7576, 0.291, 0.7632, 0.2553, 0.7632, 0.2553, 0.7576, 0.291, 0.7401, 0.2769, 0.7383, 0.2528, 0.7537, 0.2083, 0.7632, 0.2553, 0.7383, 0.2528, 0.7283, 0.2149, 0.1795, 0.2368, 0.1815, 0.2248, 0.2364, 0.2581, 0.2359, 0.2702, 0.1815, 0.2248, 0.1914, 0.2035, 0.2424, 0.2366, 0.2364, 0.2581, 0.2364, 0.2581, 0.2424, 0.2366, 0.298, 0.2681, 0.2973, 0.2899, 0.2359, 0.2702, 0.2364, 0.2581, 0.2973, 0.2899, 0.2987, 0.3021, 0.4557, 0.165, 0.4082, 0.1934, 0.4158, 0.1415, 0.4582, 0.1128, 0.4082, 0.1934, 0.3579, 0.2246, 0.3727, 0.1731, 0.4158, 0.1415, 0.4158, 0.1415, 0.3727, 0.1731, 0.3927, 0.1175, 0.4262, 0.08539, 0.4582, 0.1128, 0.4158, 0.1415, 0.4262, 0.08539, 0.4615, 0.05632, 0.1341, 0.5843, 0.1766, 0.5808, 0.1841, 0.6167, 0.14, 0.6182, 0.1766, 0.5808, 0.2191, 0.5773, 0.2269, 0.6136, 0.1841, 0.6167, 0.1841, 0.6167, 0.2269, 0.6136, 0.2327, 0.6602, 0.1893, 0.6617, 0.14, 0.6182, 0.1841, 0.6167, 0.1893, 0.6617, 0.1326, 0.6479, 0.158, 0.8084, 0.1527, 0.7317, 0.1954, 0.729, 0.1993, 0.8073, 0.1527, 0.7317, 0.1326, 0.6479, 0.1893, 0.6617, 0.1954, 0.729, 0.1954, 0.729, 0.1893, 0.6617, 0.2327, 0.6602, 0.237, 0.7274, 0.1993, 0.8073, 0.1954, 0.729, 0.237, 0.7274, 0.2398, 0.8067, 0.8041, 0.4339, 0.8407, 0.4439, 0.8348, 0.4792, 0.796, 0.4688, 0.8407, 0.4439, 0.878, 0.449, 0.8736, 0.4849, 0.8348, 0.4792, 0.8348, 0.4792, 0.8736, 0.4849, 0.8688, 0.5211, 0.8296, 0.5153, 0.796, 0.4688, 0.8348, 0.4792, 0.8296, 0.5153, 0.7902, 0.5049, 0.5113, 0.6328, 0.5113, 0.6741, 0.4383, 0.6741, 0.4462, 0.6328, 0.5113, 0.6741, 0.5113, 0.7138, 0.4311, 0.7138, 0.4383, 0.6741, 0.4383, 0.6741, 0.4311, 0.7138, 0.351, 0.7138, 0.3653, 0.6741, 0.4462, 0.6328, 0.4383, 0.6741, 0.3653, 0.6741, 0.3811, 0.6328, 0.4632, 0.4013, 0.424, 0.3983, 0.4166, 0.3672, 0.4602, 0.367, 0.424, 0.3983, 0.3842, 0.3954, 0.3712, 0.3675, 0.4166, 0.3672, 0.4166, 0.3672, 0.3712, 0.3675, 0.3617, 0.3433, 0.4107, 0.3382, 0.4602, 0.367, 0.4166, 0.3672, 0.4107, 0.3382, 0.4571, 0.3334, 0.4571, 0.3334, 0.4107, 0.3382, 0.407, 0.3084, 0.4554, 0.2943, 0.4107, 0.3382, 0.3617, 0.3433, 0.3557, 0.3239, 0.407, 0.3084, 0.407, 0.3084, 0.3557, 0.3239, 0.3524, 0.3016, 0.4053, 0.2757, 0.4554, 0.2943, 0.407, 0.3084, 0.4053, 0.2757, 0.4548, 0.2521, 0.0128, 0.2369, 0.015, 0.2028, 0.04109, 0.179, 0.03865, 0.2137, 0.015, 0.2028, 0.01677, 0.1846, 0.04264, 0.1593, 0.04109, 0.179, 0.04109, 0.179, 0.04264, 0.1593, 0.06335, 0.1302, 0.06397, 0.1609, 0.03865, 0.2137, 0.04109, 0.179, 0.06397, 0.1609, 0.06129, 0.1969, 0.06129, 0.1969, 0.06397, 0.1609, 0.08322, 0.1561, 0.07915, 0.191, 0.06397, 0.1609, 0.06335, 0.1302, 0.09051, 0.1308, 0.08322, 0.1561, 0.08322, 0.1561, 0.09051, 0.1308, 0.1157, 0.1424, 0.105, 0.1657, 0.07915, 0.191, 0.08322, 0.1561, 0.105, 0.1657, 0.099, 0.1935, 0.6195, 0.3214, 0.5795, 0.3238, 0.5795, 0.2652, 0.6195, 0.2581, 0.5795, 0.3238, 0.5396, 0.3264, 0.5394, 0.2731, 0.5795, 0.2652, 0.5795, 0.2652, 0.5394, 0.2731, 0.5394, 0.2169, 0.5795, 0.2037, 0.6195, 0.2581, 0.5795, 0.2652, 0.5795, 0.2037, 0.6195, 0.1918, 0.5396, 0.3264, 0.4995, 0.3296, 0.4989, 0.2826, 0.5394, 0.2731, 0.4995, 0.3296, 0.4571, 0.3334, 0.4554, 0.2943, 0.4989, 0.2826, 0.4989, 0.2826, 0.4554, 0.2943, 0.4548, 0.2521, 0.4988, 0.2327, 0.5394, 0.2731, 0.4989, 0.2826, 0.4988, 0.2327, 0.5394, 0.2169, 0.6195, 0.4104, 0.5796, 0.4088, 0.5795, 0.3667, 0.6195, 0.3666, 0.5796, 0.4088, 0.5402, 0.4068, 0.5399, 0.3668, 0.5795, 0.3667, 0.5795, 0.3667, 0.5399, 0.3668, 0.5396, 0.3264, 0.5795, 0.3238, 0.6195, 0.3666, 0.5795, 0.3667, 0.5795, 0.3238, 0.6195, 0.3214, 0.5402, 0.4068, 0.5017, 0.4042, 0.5008, 0.3669, 0.5399, 0.3668, 0.5017, 0.4042, 0.4632, 0.4013, 0.4602, 0.367, 0.5008, 0.3669, 0.5008, 0.3669, 0.4602, 0.367, 0.4571, 0.3334, 0.4995, 0.3296, 0.5399, 0.3668, 0.5008, 0.3669, 0.4995, 0.3296, 0.5396, 0.3264, 0.06335, 0.1302, 0.07546, 0.09459, 0.1062, 0.09785, 0.09051, 0.1308, 0.07546, 0.09459, 0.08242, 0.05509, 0.126, 0.05748, 0.1062, 0.09785, 0.1062, 0.09785, 0.126, 0.05748, 0.1662, 0.05106, 0.1382, 0.1092, 0.09051, 0.1308, 0.1062, 0.09785, 0.1382, 0.1092, 0.1157, 0.1424, 0.5113, 0.5433, 0.5113, 0.5889, 0.4555, 0.5889, 0.4655, 0.5433, 0.5113, 0.5889, 0.5113, 0.6328, 0.4462, 0.6328, 0.4555, 0.5889, 0.4555, 0.5889, 0.4462, 0.6328, 0.3811, 0.6328, 0.3996, 0.5889, 0.4655, 0.5433, 0.4555, 0.5889, 0.3996, 0.5889, 0.4197, 0.5433, 0.6768, 0.3294, 0.7116, 0.3577, 0.6971, 0.3927, 0.6727, 0.3591, 0.7116, 0.3577, 0.7383, 0.3889, 0.7244, 0.4241, 0.6971, 0.3927, 0.6971, 0.3927, 0.7244, 0.4241, 0.7158, 0.4602, 0.6882, 0.4287, 0.6727, 0.3591, 0.6971, 0.3927, 0.6882, 0.4287, 0.6651, 0.3944, 0.7383, 0.3889, 0.7692, 0.4153, 0.7581, 0.4502, 0.7244, 0.4241, 0.7692, 0.4153, 0.8041, 0.4339, 0.796, 0.4688, 0.7581, 0.4502, 0.7581, 0.4502, 0.796, 0.4688, 0.7902, 0.5049, 0.7509, 0.4863, 0.7244, 0.4241, 0.7581, 0.4502, 0.7509, 0.4863, 0.7158, 0.4602, 0.02825, 0.7947, 0.03112, 0.7839, 0.05082, 0.7691, 0.04899, 0.8145, 0.03112, 0.7839, 0.03501, 0.7692, 0.05146, 0.734, 0.05082, 0.7691, 0.05082, 0.7691, 0.05146, 0.734, 0.07443, 0.7018, 0.0768, 0.7538, 0.04899, 0.8145, 0.05082, 0.7691, 0.0768, 0.7538, 0.07807, 0.813, 0.07807, 0.813, 0.0768, 0.7538, 0.1123, 0.7408, 0.116, 0.8103, 0.0768, 0.7538, 0.07443, 0.7018, 0.1062, 0.6744, 0.1123, 0.7408, 0.1123, 0.7408, 0.1062, 0.6744, 0.1326, 0.6479, 0.1527, 0.7317, 0.116, 0.8103, 0.1123, 0.7408, 0.1527, 0.7317, 0.158, 0.8084, 0.1914, 0.2035, 0.2142, 0.1725, 0.258, 0.2055, 0.2424, 0.2366, 0.2142, 0.1725, 0.2439, 0.1376, 0.28, 0.1703, 0.258, 0.2055, 0.258, 0.2055, 0.28, 0.1703, 0.3154, 0.2012, 0.3039, 0.2367, 0.2424, 0.2366, 0.258, 0.2055, 0.3039, 0.2367, 0.298, 0.2681, 0.2439, 0.1376, 0.2736, 0.1043, 0.3041, 0.1366, 0.28, 0.1703, 0.2736, 0.1043, 0.3025, 0.07248, 0.3288, 0.1045, 0.3041, 0.1366, 0.3041, 0.1366, 0.3288, 0.1045, 0.351, 0.1345, 0.3319, 0.1672, 0.28, 0.1703, 0.3041, 0.1366, 0.3319, 0.1672, 0.3154, 0.2012, 0.6195, 0.09525, 0.5795, 0.1082, 0.5795, 0.05893, 0.6195, 0.04876, 0.5795, 0.1082, 0.5394, 0.1231, 0.5394, 0.07175, 0.5795, 0.05893, 0.5795, 0.05893, 0.5394, 0.07175, 0.5394, 0.01641, 0.5795, 0.006385, 0.6195, 0.04876, 0.5795, 0.05893, 0.5795, 0.006385, 0.6195, 0.0, 0.5394, 0.1231, 0.4989, 0.1417, 0.4992, 0.08947, 0.5394, 0.07175, 0.4989, 0.1417, 0.4557, 0.165, 0.4582, 0.1128, 0.4992, 0.08947, 0.4992, 0.08947, 0.4582, 0.1128, 0.4615, 0.05632, 0.4996, 0.033, 0.5394, 0.07175, 0.4992, 0.08947, 0.4996, 0.033, 0.5394, 0.01641, 0.8842, 0.2135, 0.8841, 0.2945, 0.8548, 0.2955, 0.8534, 0.2162, 0.8841, 0.2945, 0.8836, 0.363, 0.853, 0.3616, 0.8548, 0.2955, 0.8548, 0.2955, 0.853, 0.3616, 0.8248, 0.3551, 0.8282, 0.2928, 0.8534, 0.2162, 0.8548, 0.2955, 0.8282, 0.2928, 0.8247, 0.2172, 0.8247, 0.2172, 0.8282, 0.2928, 0.8057, 0.2839, 0.7997, 0.2154, 0.8282, 0.2928, 0.8248, 0.3551, 0.8006, 0.3396, 0.8057, 0.2839, 0.8057, 0.2839, 0.8006, 0.3396, 0.7788, 0.3165, 0.7851, 0.27, 0.7997, 0.2154, 0.8057, 0.2839, 0.7851, 0.27, 0.7767, 0.2115, 0.803, 0.005724, 0.8035, 0.03094, 0.7623, 0.03533, 0.7612, 0.01018, 0.8035, 0.03094, 0.8073, 0.07172, 0.7691, 0.0756, 0.7623, 0.03533, 0.7623, 0.03533, 0.7691, 0.0756, 0.736, 0.07994, 0.7263, 0.04044, 0.7612, 0.01018, 0.7623, 0.03533, 0.7263, 0.04044, 0.7237, 0.01539, 0.8073, 0.07172, 0.816, 0.138, 0.7843, 0.1403, 0.7691, 0.0756, 0.816, 0.138, 0.8247, 0.2172, 0.7997, 0.2154, 0.7843, 0.1403, 0.7843, 0.1403, 0.7997, 0.2154, 0.7767, 0.2115, 0.7564, 0.1423, 0.7691, 0.0756, 0.7843, 0.1403, 0.7564, 0.1423, 0.736, 0.07994, 0.8857, 0.0, 0.8857, 0.0252, 0.8448, 0.02772, 0.8446, 0.002495, 0.8857, 0.0252, 0.8853, 0.06588, 0.8463, 0.06858, 0.8448, 0.02772, 0.8448, 0.02772, 0.8463, 0.06858, 0.8073, 0.07172, 0.8035, 0.03094, 0.8446, 0.002495, 0.8448, 0.02772, 0.8035, 0.03094, 0.803, 0.005724, 0.8853, 0.06588, 0.8847, 0.1322, 0.8498, 0.1353, 0.8463, 0.06858, 0.8847, 0.1322, 0.8842, 0.2135, 0.8534, 0.2162, 0.8498, 0.1353, 0.8498, 0.1353, 0.8534, 0.2162, 0.8247, 0.2172, 0.816, 0.138, 0.8463, 0.06858, 0.8498, 0.1353, 0.816, 0.138, 0.8073, 0.07172, 0.07291, 0.996, 0.07153, 0.9805, 0.117, 0.9797, 0.1171, 0.9979, 0.07153, 0.9805, 0.06096, 0.968, 0.1163, 0.9465, 0.117, 0.9797, 0.117, 0.9797, 0.1163, 0.9465, 0.1603, 0.9458, 0.1603, 0.9806, 0.1171, 0.9979, 0.117, 0.9797, 0.1603, 0.9806, 0.1602, 0.9993, 0.06096, 0.968, 0.07625, 0.8844, 0.1171, 0.884, 0.1163, 0.9465, 0.07625, 0.8844, 0.07807, 0.813, 0.116, 0.8103, 0.1171, 0.884, 0.1171, 0.884, 0.116, 0.8103, 0.158, 0.8084, 0.1598, 0.8845, 0.1163, 0.9465, 0.1171, 0.884, 0.1598, 0.8845, 0.1603, 0.9458, 0.2639, 0.497, 0.2666, 0.4765, 0.3105, 0.4766, 0.3099, 0.4932, 0.2666, 0.4765, 0.2853, 0.4635, 0.3128, 0.4607, 0.3105, 0.4766, 0.3105, 0.4766, 0.3128, 0.4607, 0.3501, 0.4569, 0.3505, 0.4725, 0.3099, 0.4932, 0.3105, 0.4766, 0.3505, 0.4725, 0.351, 0.4881, 0.0122, 0.9574, 0.02277, 0.8787, 0.04432, 0.8823, 0.0366, 0.9607, 0.02277, 0.8787, 0.02825, 0.7947, 0.04899, 0.8145, 0.04432, 0.8823, 0.04432, 0.8823, 0.04899, 0.8145, 0.07807, 0.813, 0.07625, 0.8844, 0.0366, 0.9607, 0.04432, 0.8823, 0.07625, 0.8844, 0.06096, 0.968, 0.04448, 0.487, 0.04823, 0.4118, 0.06532, 0.4116, 0.06155, 0.4901, 0.04823, 0.4118, 0.0524, 0.3351, 0.06925, 0.3319, 0.06532, 0.4116, 0.06532, 0.4116, 0.06925, 0.3319, 0.08787, 0.3397, 0.0857, 0.4188, 0.06155, 0.4901, 0.06532, 0.4116, 0.0857, 0.4188, 0.08224, 0.4928, 0.0524, 0.3351, 0.05709, 0.2586, 0.07378, 0.2531, 0.06925, 0.3319, 0.05709, 0.2586, 0.06129, 0.1969, 0.07915, 0.191, 0.07378, 0.2531, 0.07378, 0.2531, 0.07915, 0.191, 0.099, 0.1935, 0.08542, 0.2539, 0.06925, 0.3319, 0.07378, 0.2531, 0.08542, 0.2539, 0.08787, 0.3397, 0.0, 0.4778, 0.003263, 0.4249, 0.02722, 0.417, 0.02368, 0.4828, 0.003263, 0.4249, 0.006571, 0.3651, 0.031, 0.3475, 0.02722, 0.417, 0.02722, 0.417, 0.031, 0.3475, 0.0524, 0.3351, 0.04823, 0.4118, 0.02368, 0.4828, 0.02722, 0.417, 0.04823, 0.4118, 0.04448, 0.487, 0.006571, 0.3651, 0.009879, 0.2965, 0.03505, 0.2744, 0.031, 0.3475, 0.009879, 0.2965, 0.0128, 0.2369, 0.03865, 0.2137, 0.03505, 0.2744, 0.03505, 0.2744, 0.03865, 0.2137, 0.06129, 0.1969, 0.05709, 0.2586, 0.031, 0.3475, 0.03505, 0.2744, 0.05709, 0.2586, 0.0524, 0.3351, 0.1602, 0.9993, 0.1603, 0.9806, 0.2015, 0.9812, 0.2014, 0.9999, 0.1603, 0.9806, 0.1603, 0.9458, 0.2015, 0.9464, 0.2015, 0.9812, 0.2015, 0.9812, 0.2015, 0.9464, 0.2415, 0.9465, 0.2416, 0.9813, 0.2014, 0.9999, 0.2015, 0.9812, 0.2416, 0.9813, 0.2414, 1.0, 0.1603, 0.9458, 0.1598, 0.8845, 0.201, 0.8848, 0.2015, 0.9464, 0.1598, 0.8845, 0.158, 0.8084, 0.1993, 0.8073, 0.201, 0.8848, 0.201, 0.8848, 0.1993, 0.8073, 0.2398, 0.8067, 0.2411, 0.8848, 0.2015, 0.9464, 0.201, 0.8848, 0.2411, 0.8848, 0.2415, 0.9465, 0.1579, 0.498, 0.1606, 0.4535, 0.213, 0.4681, 0.2107, 0.4985, 0.1606, 0.4535, 0.1627, 0.4207, 0.2158, 0.4459, 0.213, 0.4681, 0.213, 0.4681, 0.2158, 0.4459, 0.2853, 0.4635, 0.2666, 0.4765, 0.2107, 0.4985, 0.213, 0.4681, 0.2666, 0.4765, 0.2639, 0.497, 0.099, 0.1935, 0.1346, 0.2043, 0.1346, 0.2102, 0.1042, 0.2072, 0.1346, 0.2043, 0.1795, 0.2368, 0.1792, 0.2414, 0.1346, 0.2102, 0.1346, 0.2102, 0.1792, 0.2414, 0.1792, 0.242, 0.1347, 0.2112, 0.1042, 0.2072, 0.1346, 0.2102, 0.1347, 0.2112, 0.1048, 0.2088, 0.7237, 0.01539, 0.7263, 0.04044, 0.6994, 0.04639, 0.694, 0.02089, 0.7263, 0.04044, 0.736, 0.07994, 0.7112, 0.0855, 0.6994, 0.04639, 0.6994, 0.04639, 0.7112, 0.0855, 0.6902, 0.09775, 0.6773, 0.05647, 0.694, 0.02089, 0.6994, 0.04639, 0.6773, 0.05647, 0.6689, 0.02737, 0.736, 0.07994, 0.7564, 0.1423, 0.7326, 0.1455, 0.7112, 0.0855, 0.7564, 0.1423, 0.7767, 0.2115, 0.7537, 0.2083, 0.7326, 0.1455, 0.7326, 0.1455, 0.7537, 0.2083, 0.7283, 0.2149, 0.7096, 0.1571, 0.7112, 0.0855, 0.7326, 0.1455, 0.7096, 0.1571, 0.6902, 0.09775, 0.6902, 0.09775, 0.7096, 0.1571, 0.6838, 0.1826, 0.6677, 0.1211, 0.7096, 0.1571, 0.7283, 0.2149, 0.6988, 0.2389, 0.6838, 0.1826, 0.6838, 0.1826, 0.6988, 0.2389, 0.667, 0.2733, 0.6562, 0.2165, 0.6677, 0.1211, 0.6838, 0.1826, 0.6562, 0.2165, 0.6439, 0.1511, 0.6689, 0.02737, 0.6773, 0.05647, 0.6548, 0.07338, 0.6443, 0.03545, 0.6773, 0.05647, 0.6902, 0.09775, 0.6677, 0.1211, 0.6548, 0.07338, 0.6548, 0.07338, 0.6677, 0.1211, 0.6439, 0.1511, 0.6316, 0.09438, 0.6443, 0.03545, 0.6548, 0.07338, 0.6316, 0.09438, 0.6195, 0.04449, 0.7788, 0.3165, 0.8006, 0.3396, 0.7858, 0.3809, 0.7597, 0.3545, 0.8006, 0.3396, 0.8248, 0.3551, 0.8152, 0.3992, 0.7858, 0.3809, 0.7858, 0.3809, 0.8152, 0.3992, 0.8041, 0.4339, 0.7692, 0.4153, 0.7597, 0.3545, 0.7858, 0.3809, 0.7692, 0.4153, 0.7383, 0.3889, 0.7401, 0.2769, 0.7576, 0.291, 0.7366, 0.3237, 0.7182, 0.2962, 0.7576, 0.291, 0.7788, 0.3165, 0.7597, 0.3545, 0.7366, 0.3237, 0.7366, 0.3237, 0.7597, 0.3545, 0.7383, 0.3889, 0.7116, 0.3577, 0.7182, 0.2962, 0.7366, 0.3237, 0.7116, 0.3577, 0.6768, 0.3294, 0.5394, 0.5221, 0.5001, 0.5065, 0.5013, 0.4519, 0.5399, 0.46, 0.5001, 0.5065, 0.4658, 0.4889, 0.4649, 0.4427, 0.5013, 0.4519, 0.5013, 0.4519, 0.4649, 0.4427, 0.4632, 0.4013, 0.5017, 0.4042, 0.5399, 0.46, 0.5013, 0.4519, 0.5017, 0.4042, 0.5402, 0.4068, 0.6195, 0.5433, 0.5795, 0.5339, 0.5795, 0.4662, 0.6195, 0.4711, 0.5795, 0.5339, 0.5394, 0.5221, 0.5399, 0.46, 0.5795, 0.4662, 0.5795, 0.4662, 0.5399, 0.46, 0.5402, 0.4068, 0.5796, 0.4088, 0.6195, 0.4711, 0.5795, 0.4662, 0.5796, 0.4088, 0.6195, 0.4104, 0.7283, 0.2149, 0.7383, 0.2528, 0.7087, 0.2727, 0.6988, 0.2389, 0.7383, 0.2528, 0.7401, 0.2769, 0.7182, 0.2962, 0.7087, 0.2727, 0.7087, 0.2727, 0.7182, 0.2962, 0.6768, 0.3294, 0.6745, 0.3063, 0.6988, 0.2389, 0.7087, 0.2727, 0.6745, 0.3063, 0.667, 0.2733, 0.4658, 0.4889, 0.4396, 0.4712, 0.4317, 0.4335, 0.4649, 0.4427, 0.4396, 0.4712, 0.4183, 0.4536, 0.4004, 0.4244, 0.4317, 0.4335, 0.4317, 0.4335, 0.4004, 0.4244, 0.3842, 0.3954, 0.424, 0.3983, 0.4649, 0.4427, 0.4317, 0.4335, 0.424, 0.3983, 0.4632, 0.4013, 0.8248, 0.3551, 0.853, 0.3616, 0.8475, 0.4082, 0.8152, 0.3992, 0.853, 0.3616, 0.8836, 0.363, 0.8815, 0.4118, 0.8475, 0.4082, 0.8475, 0.4082, 0.8815, 0.4118, 0.878, 0.449, 0.8407, 0.4439, 0.8152, 0.3992, 0.8475, 0.4082, 0.8407, 0.4439, 0.8041, 0.4339, 0.1795, 0.2368, 0.2359, 0.2702, 0.2361, 0.2748, 0.1792, 0.2414, 0.2359, 0.2702, 0.2987, 0.3021, 0.2995, 0.3067, 0.2361, 0.2748, 0.2361, 0.2748, 0.2995, 0.3067, 0.2996, 0.3074, 0.2361, 0.2754, 0.1792, 0.2414, 0.2361, 0.2748, 0.2361, 0.2754, 0.1792, 0.242, 0.08224, 0.4928, 0.0857, 0.4188, 0.1174, 0.4357, 0.1142, 0.4957, 0.0857, 0.4188, 0.08787, 0.3397, 0.1199, 0.3894, 0.1174, 0.4357, 0.1174, 0.4357, 0.1199, 0.3894, 0.1627, 0.4207, 0.1606, 0.4535, 0.1142, 0.4957, 0.1174, 0.4357, 0.1606, 0.4535, 0.1579, 0.498, 0.5394, 0.2169, 0.4988, 0.2327, 0.4988, 0.1874, 0.5394, 0.1689, 0.4988, 0.2327, 0.4548, 0.2521, 0.4547, 0.2102, 0.4988, 0.1874, 0.4988, 0.1874, 0.4547, 0.2102, 0.4557, 0.165, 0.4989, 0.1417, 0.5394, 0.1689, 0.4988, 0.1874, 0.4989, 0.1417, 0.5394, 0.1231, 0.6195, 0.1918, 0.5795, 0.2037, 0.5795, 0.1535, 0.6195, 0.1396, 0.5795, 0.2037, 0.5394, 0.2169, 0.5394, 0.1689, 0.5795, 0.1535, 0.5795, 0.1535, 0.5394, 0.1689, 0.5394, 0.1231, 0.5795, 0.1082, 0.6195, 0.1396, 0.5795, 0.1535, 0.5795, 0.1082, 0.6195, 0.09525, 0.1662, 0.05106, 0.2008, 0.02994, 0.2386, 0.06861, 0.2065, 0.1012, 0.2008, 0.02994, 0.2321, 0.0, 0.2694, 0.03721, 0.2386, 0.06861, 0.2386, 0.06861, 0.2694, 0.03721, 0.3025, 0.07248, 0.2736, 0.1043, 0.2065, 0.1012, 0.2386, 0.06861, 0.2736, 0.1043, 0.2439, 0.1376, 0.1157, 0.1424, 0.1382, 0.1092, 0.1741, 0.1378, 0.1489, 0.1693, 0.1382, 0.1092, 0.1662, 0.05106, 0.2065, 0.1012, 0.1741, 0.1378, 0.1741, 0.1378, 0.2065, 0.1012, 0.2439, 0.1376, 0.2142, 0.1725, 0.1489, 0.1693, 0.1741, 0.1378, 0.2142, 0.1725, 0.1914, 0.2035, 0.1126, 0.5063, 0.1552, 0.5027, 0.1665, 0.5429, 0.124, 0.5464, 0.1552, 0.5027, 0.1977, 0.4992, 0.2091, 0.5393, 0.1665, 0.5429, 0.1665, 0.5429, 0.2091, 0.5393, 0.2191, 0.5773, 0.1766, 0.5808, 0.124, 0.5464, 0.1665, 0.5429, 0.1766, 0.5808, 0.1341, 0.5843, 0.4548, 0.2521, 0.4053, 0.2757, 0.4051, 0.2379, 0.4547, 0.2102, 0.4053, 0.2757, 0.3524, 0.3016, 0.352, 0.2684, 0.4051, 0.2379, 0.4051, 0.2379, 0.352, 0.2684, 0.3579, 0.2246, 0.4082, 0.1934, 0.4547, 0.2102, 0.4051, 0.2379, 0.4082, 0.1934, 0.4557, 0.165, 0.099, 0.1935, 0.105, 0.1657, 0.1374, 0.1909, 0.1346, 0.2043, 0.105, 0.1657, 0.1157, 0.1424, 0.1489, 0.1693, 0.1374, 0.1909, 0.1374, 0.1909, 0.1489, 0.1693, 0.1914, 0.2035, 0.1815, 0.2248, 0.1346, 0.2043, 0.1374, 0.1909, 0.1815, 0.2248, 0.1795, 0.2368, 0.08787, 0.3397, 0.08542, 0.2539, 0.0902, 0.2542, 0.09513, 0.3205, 0.08542, 0.2539, 0.099, 0.1935, 0.1042, 0.2072, 0.0902, 0.2542, 0.0902, 0.2542, 0.1042, 0.2072, 0.1048, 0.2088, 0.09088, 0.2542, 0.09513, 0.3205, 0.0902, 0.2542, 0.09088, 0.2542, 0.09598, 0.3183, 0.02825, 0.7947, 0.02277, 0.8787, 0.01455, 0.8779, 0.02707, 0.7992, 0.02277, 0.8787, 0.0122, 0.9574, 0.001525, 0.9562, 0.01455, 0.8779, 0.01455, 0.8779, 0.001525, 0.9562, 0.0, 0.956, 0.01345, 0.8779, 0.02707, 0.7992, 0.01455, 0.8779, 0.01345, 0.8779, 0.0269, 0.7998, 0.2853, 0.4635, 0.2158, 0.4459, 0.2157, 0.4373, 0.2739, 0.4647, 0.2158, 0.4459, 0.1627, 0.4207, 0.1635, 0.4071, 0.2157, 0.4373, 0.2157, 0.4373, 0.1635, 0.4071, 0.1636, 0.4052, 0.2155, 0.4362, 0.2739, 0.4647, 0.2157, 0.4373, 0.2155, 0.4362, 0.2723, 0.4648, 0.1627, 0.4207, 0.1199, 0.3894, 0.1215, 0.371, 0.1635, 0.4071, 0.1199, 0.3894, 0.08787, 0.3397, 0.09513, 0.3205, 0.1215, 0.371, 0.1215, 0.371, 0.09513, 0.3205, 0.09598, 0.3183, 0.1218, 0.3685, 0.1635, 0.4071, 0.1215, 0.371, 0.1218, 0.3685, 0.1636, 0.4052, 0.1636, 0.4052, 0.1218, 0.3685, 0.124, 0.3667, 0.1643, 0.4029, 0.1218, 0.3685, 0.09598, 0.3183, 0.09866, 0.3179, 0.124, 0.3667, 0.124, 0.3667, 0.09866, 0.3179, 0.1123, 0.3163, 0.1389, 0.3543, 0.1643, 0.4029, 0.124, 0.3667, 0.1389, 0.3543, 0.1673, 0.3907, 0.2723, 0.4648, 0.2155, 0.4362, 0.2148, 0.4321, 0.2729, 0.4616, 0.2155, 0.4362, 0.1636, 0.4052, 0.1643, 0.4029, 0.2148, 0.4321, 0.2148, 0.4321, 0.1643, 0.4029, 0.1673, 0.3907, 0.2081, 0.4037, 0.2729, 0.4616, 0.2148, 0.4321, 0.2081, 0.4037, 0.2769, 0.4386, 0.1048, 0.2088, 0.1347, 0.2112, 0.1365, 0.2153, 0.1071, 0.213, 0.1347, 0.2112, 0.1792, 0.242, 0.1795, 0.244, 0.1365, 0.2153, 0.1365, 0.2153, 0.1795, 0.244, 0.1807, 0.2549, 0.1483, 0.2437, 0.1071, 0.213, 0.1365, 0.2153, 0.1483, 0.2437, 0.1189, 0.2341, 0.0269, 0.7998, 0.01345, 0.8779, 0.01345, 0.8779, 0.0269, 0.7998, 0.01345, 0.8779, 0.0, 0.956, 0.0, 0.956, 0.01345, 0.8779, 0.01345, 0.8779, 0.0, 0.956, 0.0, 0.956, 0.01345, 0.8779, 0.0269, 0.7998, 0.01345, 0.8779, 0.01345, 0.8779, 0.0269, 0.7998, 0.1792, 0.242, 0.2361, 0.2754, 0.2345, 0.2775, 0.1795, 0.244, 0.2361, 0.2754, 0.2996, 0.3074, 0.2991, 0.3107, 0.2345, 0.2775, 0.2345, 0.2775, 0.2991, 0.3107, 0.2951, 0.3336, 0.2224, 0.2906, 0.1795, 0.244, 0.2345, 0.2775, 0.2224, 0.2906, 0.1807, 0.2549, 0.09598, 0.3183, 0.09088, 0.2542, 0.09416, 0.2567, 0.09866, 0.3179, 0.09088, 0.2542, 0.1048, 0.2088, 0.1071, 0.213, 0.09416, 0.2567, 0.09416, 0.2567, 0.1071, 0.213, 0.1189, 0.2341, 0.1165, 0.2742, 0.09866, 0.3179, 0.09416, 0.2567, 0.1165, 0.2742, 0.1123, 0.3163, 0.2769, 0.4386, 0.2081, 0.4037, 0.1817, 0.3226, 0.286, 0.3861, 0.1673, 0.3907, 0.1389, 0.3543, 0.1817, 0.3226, 0.2081, 0.4037, 0.1123, 0.3163, 0.1165, 0.2742, 0.1817, 0.3226, 0.1389, 0.3543, 0.1189, 0.2341, 0.1483, 0.2437, 0.1817, 0.3226, 0.1165, 0.2742, 0.1807, 0.2549, 0.2224, 0.2906, 0.1817, 0.3226, 0.1483, 0.2437, 0.2951, 0.3336, 0.286, 0.3861, 0.1817, 0.3226, 0.2224, 0.2906, 0.7767, 0.2115, 0.7537, 0.2083, 0.7632, 0.2553, 0.7851, 0.27, 0.7537, 0.2083, 0.7283, 0.2149, 0.7383, 0.2528, 0.7632, 0.2553, 0.7632, 0.2553, 0.7383, 0.2528, 0.7401, 0.2769, 0.7576, 0.291, 0.7851, 0.27, 0.7632, 0.2553, 0.7576, 0.291, 0.7788, 0.3165, 0.1792, 0.242, 0.2361, 0.2754, 0.2364, 0.2588, 0.1814, 0.2255, 0.2361, 0.2754, 0.2996, 0.3074, 0.2974, 0.2905, 0.2364, 0.2588, 0.2364, 0.2588, 0.2974, 0.2905, 0.298, 0.2681, 0.2424, 0.2366, 0.1814, 0.2255, 0.2364, 0.2588, 0.2424, 0.2366, 0.1914, 0.2035, 0.4557, 0.165, 0.4582, 0.1128, 0.4158, 0.1415, 0.4082, 0.1934, 0.4582, 0.1128, 0.4615, 0.05632, 0.4262, 0.08539, 0.4158, 0.1415, 0.4158, 0.1415, 0.4262, 0.08539, 0.3927, 0.1175, 0.3727, 0.1731, 0.4082, 0.1934, 0.4158, 0.1415, 0.3727, 0.1731, 0.3579, 0.2246, 0.1341, 0.5843, 0.14, 0.6182, 0.1841, 0.6167, 0.1766, 0.5808, 0.14, 0.6182, 0.1326, 0.6479, 0.1893, 0.6617, 0.1841, 0.6167, 0.1841, 0.6167, 0.1893, 0.6617, 0.2327, 0.6602, 0.2269, 0.6136, 0.1766, 0.5808, 0.1841, 0.6167, 0.2269, 0.6136, 0.2191, 0.5773, 0.158, 0.8084, 0.1993, 0.8073, 0.1954, 0.729, 0.1527, 0.7317, 0.1993, 0.8073, 0.2398, 0.8067, 0.237, 0.7274, 0.1954, 0.729, 0.1954, 0.729, 0.237, 0.7274, 0.2327, 0.6602, 0.1893, 0.6617, 0.1527, 0.7317, 0.1954, 0.729, 0.1893, 0.6617, 0.1326, 0.6479, 0.8041, 0.4339, 0.796, 0.4688, 0.8348, 0.4792, 0.8407, 0.4439, 0.796, 0.4688, 0.7902, 0.5049, 0.8296, 0.5153, 0.8348, 0.4792, 0.8348, 0.4792, 0.8296, 0.5153, 0.8688, 0.5211, 0.8736, 0.4849, 0.8407, 0.4439, 0.8348, 0.4792, 0.8736, 0.4849, 0.878, 0.449, 0.5113, 0.6328, 0.4462, 0.6328, 0.4383, 0.6741, 0.5113, 0.6741, 0.4462, 0.6328, 0.3811, 0.6328, 0.3653, 0.6741, 0.4383, 0.6741, 0.4383, 0.6741, 0.3653, 0.6741, 0.351, 0.7138, 0.4311, 0.7138, 0.5113, 0.6741, 0.4383, 0.6741, 0.4311, 0.7138, 0.5113, 0.7138, 0.4632, 0.4013, 0.4602, 0.367, 0.4166, 0.3672, 0.424, 0.3983, 0.4602, 0.367, 0.4571, 0.3334, 0.4107, 0.3382, 0.4166, 0.3672, 0.4166, 0.3672, 0.4107, 0.3382, 0.3617, 0.3433, 0.3712, 0.3675, 0.424, 0.3983, 0.4166, 0.3672, 0.3712, 0.3675, 0.3842, 0.3954, 0.4571, 0.3334, 0.4554, 0.2943, 0.407, 0.3084, 0.4107, 0.3382, 0.4554, 0.2943, 0.4548, 0.2521, 0.4053, 0.2757, 0.407, 0.3084, 0.407, 0.3084, 0.4053, 0.2757, 0.3524, 0.3016, 0.3557, 0.3239, 0.4107, 0.3382, 0.407, 0.3084, 0.3557, 0.3239, 0.3617, 0.3433, 0.0128, 0.2369, 0.03865, 0.2137, 0.04109, 0.179, 0.015, 0.2028, 0.03865, 0.2137, 0.06129, 0.1969, 0.06397, 0.1609, 0.04109, 0.179, 0.04109, 0.179, 0.06397, 0.1609, 0.06335, 0.1302, 0.04264, 0.1593, 0.015, 0.2028, 0.04109, 0.179, 0.04264, 0.1593, 0.01677, 0.1846, 0.06129, 0.1969, 0.07977, 0.1925, 0.08335, 0.1565, 0.06397, 0.1609, 0.07977, 0.1925, 0.1048, 0.2088, 0.1055, 0.1673, 0.08335, 0.1565, 0.08335, 0.1565, 0.1055, 0.1673, 0.1157, 0.1424, 0.09051, 0.1308, 0.06397, 0.1609, 0.08335, 0.1565, 0.09051, 0.1308, 0.06335, 0.1302, 0.6195, 0.3214, 0.6195, 0.2581, 0.5795, 0.2652, 0.5795, 0.3238, 0.6195, 0.2581, 0.6195, 0.1918, 0.5795, 0.2037, 0.5795, 0.2652, 0.5795, 0.2652, 0.5795, 0.2037, 0.5394, 0.2169, 0.5394, 0.2731, 0.5795, 0.3238, 0.5795, 0.2652, 0.5394, 0.2731, 0.5396, 0.3264, 0.5396, 0.3264, 0.5394, 0.2731, 0.4989, 0.2826, 0.4995, 0.3296, 0.5394, 0.2731, 0.5394, 0.2169, 0.4988, 0.2327, 0.4989, 0.2826, 0.4989, 0.2826, 0.4988, 0.2327, 0.4548, 0.2521, 0.4554, 0.2943, 0.4995, 0.3296, 0.4989, 0.2826, 0.4554, 0.2943, 0.4571, 0.3334, 0.6195, 0.4104, 0.6195, 0.3666, 0.5795, 0.3667, 0.5796, 0.4088, 0.6195, 0.3666, 0.6195, 0.3214, 0.5795, 0.3238, 0.5795, 0.3667, 0.5795, 0.3667, 0.5795, 0.3238, 0.5396, 0.3264, 0.5399, 0.3668, 0.5796, 0.4088, 0.5795, 0.3667, 0.5399, 0.3668, 0.5402, 0.4068, 0.5402, 0.4068, 0.5399, 0.3668, 0.5008, 0.3669, 0.5017, 0.4042, 0.5399, 0.3668, 0.5396, 0.3264, 0.4995, 0.3296, 0.5008, 0.3669, 0.5008, 0.3669, 0.4995, 0.3296, 0.4571, 0.3334, 0.4602, 0.367, 0.5017, 0.4042, 0.5008, 0.3669, 0.4602, 0.367, 0.4632, 0.4013, 0.06335, 0.1302, 0.09051, 0.1308, 0.1062, 0.09785, 0.07546, 0.09459, 0.09051, 0.1308, 0.1157, 0.1424, 0.1382, 0.1092, 0.1062, 0.09785, 0.1062, 0.09785, 0.1382, 0.1092, 0.1662, 0.05106, 0.126, 0.05748, 0.07546, 0.09459, 0.1062, 0.09785, 0.126, 0.05748, 0.08242, 0.05509, 0.5113, 0.5433, 0.4655, 0.5433, 0.4555, 0.5889, 0.5113, 0.5889, 0.4655, 0.5433, 0.4197, 0.5433, 0.3996, 0.5889, 0.4555, 0.5889, 0.4555, 0.5889, 0.3996, 0.5889, 0.3811, 0.6328, 0.4462, 0.6328, 0.5113, 0.5889, 0.4555, 0.5889, 0.4462, 0.6328, 0.5113, 0.6328, 0.6768, 0.3294, 0.6727, 0.3591, 0.6971, 0.3927, 0.7116, 0.3577, 0.6727, 0.3591, 0.6651, 0.3944, 0.6882, 0.4287, 0.6971, 0.3927, 0.6971, 0.3927, 0.6882, 0.4287, 0.7158, 0.4602, 0.7244, 0.4241, 0.7116, 0.3577, 0.6971, 0.3927, 0.7244, 0.4241, 0.7383, 0.3889, 0.7383, 0.3889, 0.7244, 0.4241, 0.7581, 0.4502, 0.7692, 0.4153, 0.7244, 0.4241, 0.7158, 0.4602, 0.7509, 0.4863, 0.7581, 0.4502, 0.7581, 0.4502, 0.7509, 0.4863, 0.7902, 0.5049, 0.796, 0.4688, 0.7692, 0.4153, 0.7581, 0.4502, 0.796, 0.4688, 0.8041, 0.4339, 0.02377, 0.8207, 0.04841, 0.8166, 0.05073, 0.7696, 0.03056, 0.7871, 0.04841, 0.8166, 0.07807, 0.813, 0.0768, 0.7538, 0.05073, 0.7696, 0.05073, 0.7696, 0.0768, 0.7538, 0.07443, 0.7018, 0.05146, 0.734, 0.03056, 0.7871, 0.05073, 0.7696, 0.05146, 0.734, 0.03501, 0.7692, 0.07807, 0.813, 0.116, 0.8103, 0.1123, 0.7408, 0.0768, 0.7538, 0.116, 0.8103, 0.158, 0.8084, 0.1527, 0.7317, 0.1123, 0.7408, 0.1123, 0.7408, 0.1527, 0.7317, 0.1326, 0.6479, 0.1062, 0.6744, 0.0768, 0.7538, 0.1123, 0.7408, 0.1062, 0.6744, 0.07443, 0.7018, 0.1914, 0.2035, 0.2424, 0.2366, 0.258, 0.2055, 0.2142, 0.1725, 0.2424, 0.2366, 0.298, 0.2681, 0.3039, 0.2367, 0.258, 0.2055, 0.258, 0.2055, 0.3039, 0.2367, 0.3154, 0.2012, 0.28, 0.1703, 0.2142, 0.1725, 0.258, 0.2055, 0.28, 0.1703, 0.2439, 0.1376, 0.2439, 0.1376, 0.28, 0.1703, 0.3041, 0.1366, 0.2736, 0.1043, 0.28, 0.1703, 0.3154, 0.2012, 0.3319, 0.1672, 0.3041, 0.1366, 0.3041, 0.1366, 0.3319, 0.1672, 0.351, 0.1345, 0.3288, 0.1045, 0.2736, 0.1043, 0.3041, 0.1366, 0.3288, 0.1045, 0.3025, 0.07248, 0.6195, 0.09525, 0.6195, 0.04876, 0.5795, 0.05893, 0.5795, 0.1082, 0.6195, 0.04876, 0.6195, 0.0, 0.5795, 0.006385, 0.5795, 0.05893, 0.5795, 0.05893, 0.5795, 0.006385, 0.5394, 0.01641, 0.5394, 0.07175, 0.5795, 0.1082, 0.5795, 0.05893, 0.5394, 0.07175, 0.5394, 0.1231, 0.5394, 0.1231, 0.5394, 0.07175, 0.4992, 0.08947, 0.4989, 0.1417, 0.5394, 0.07175, 0.5394, 0.01641, 0.4996, 0.033, 0.4992, 0.08947, 0.4992, 0.08947, 0.4996, 0.033, 0.4615, 0.05632, 0.4582, 0.1128, 0.4989, 0.1417, 0.4992, 0.08947, 0.4582, 0.1128, 0.4557, 0.165, 0.8842, 0.2135, 0.8534, 0.2162, 0.8548, 0.2955, 0.8841, 0.2945, 0.8534, 0.2162, 0.8247, 0.2172, 0.8282, 0.2928, 0.8548, 0.2955, 0.8548, 0.2955, 0.8282, 0.2928, 0.8248, 0.3551, 0.853, 0.3616, 0.8841, 0.2945, 0.8548, 0.2955, 0.853, 0.3616, 0.8836, 0.363, 0.8247, 0.2172, 0.7997, 0.2154, 0.8057, 0.2839, 0.8282, 0.2928, 0.7997, 0.2154, 0.7767, 0.2115, 0.7851, 0.27, 0.8057, 0.2839, 0.8057, 0.2839, 0.7851, 0.27, 0.7788, 0.3165, 0.8006, 0.3396, 0.8282, 0.2928, 0.8057, 0.2839, 0.8006, 0.3396, 0.8248, 0.3551, 0.803, 0.005724, 0.7612, 0.01018, 0.7623, 0.03533, 0.8035, 0.03094, 0.7612, 0.01018, 0.7237, 0.01539, 0.7263, 0.04044, 0.7623, 0.03533, 0.7623, 0.03533, 0.7263, 0.04044, 0.736, 0.07994, 0.7691, 0.0756, 0.8035, 0.03094, 0.7623, 0.03533, 0.7691, 0.0756, 0.8073, 0.07172, 0.8073, 0.07172, 0.7691, 0.0756, 0.7843, 0.1403, 0.816, 0.138, 0.7691, 0.0756, 0.736, 0.07994, 0.7564, 0.1423, 0.7843, 0.1403, 0.7843, 0.1403, 0.7564, 0.1423, 0.7767, 0.2115, 0.7997, 0.2154, 0.816, 0.138, 0.7843, 0.1403, 0.7997, 0.2154, 0.8247, 0.2172, 0.8857, 0.0, 0.8446, 0.002495, 0.8448, 0.02772, 0.8857, 0.0252, 0.8446, 0.002495, 0.803, 0.005724, 0.8035, 0.03094, 0.8448, 0.02772, 0.8448, 0.02772, 0.8035, 0.03094, 0.8073, 0.07172, 0.8463, 0.06858, 0.8857, 0.0252, 0.8448, 0.02772, 0.8463, 0.06858, 0.8853, 0.06588, 0.8853, 0.06588, 0.8463, 0.06858, 0.8498, 0.1353, 0.8847, 0.1322, 0.8463, 0.06858, 0.8073, 0.07172, 0.816, 0.138, 0.8498, 0.1353, 0.8498, 0.1353, 0.816, 0.138, 0.8247, 0.2172, 0.8534, 0.2162, 0.8847, 0.1322, 0.8498, 0.1353, 0.8534, 0.2162, 0.8842, 0.2135, 0.07291, 0.996, 0.1171, 0.9979, 0.117, 0.9797, 0.07153, 0.9805, 0.1171, 0.9979, 0.1602, 0.9993, 0.1603, 0.9806, 0.117, 0.9797, 0.117, 0.9797, 0.1603, 0.9806, 0.1603, 0.9458, 0.1163, 0.9465, 0.07153, 0.9805, 0.117, 0.9797, 0.1163, 0.9465, 0.06096, 0.968, 0.06096, 0.968, 0.1163, 0.9465, 0.1171, 0.884, 0.07625, 0.8844, 0.1163, 0.9465, 0.1603, 0.9458, 0.1598, 0.8845, 0.1171, 0.884, 0.1171, 0.884, 0.1598, 0.8845, 0.158, 0.8084, 0.116, 0.8103, 0.07625, 0.8844, 0.1171, 0.884, 0.116, 0.8103, 0.07807, 0.813, 0.2639, 0.497, 0.3099, 0.4932, 0.3101, 0.4764, 0.265, 0.4755, 0.3099, 0.4932, 0.351, 0.4881, 0.3505, 0.4725, 0.3101, 0.4764, 0.3101, 0.4764, 0.3505, 0.4725, 0.3501, 0.4569, 0.3104, 0.4595, 0.265, 0.4755, 0.3101, 0.4764, 0.3104, 0.4595, 0.2661, 0.4541, 0.0, 0.956, 0.03508, 0.9605, 0.04315, 0.8827, 0.01306, 0.8805, 0.03508, 0.9605, 0.06096, 0.968, 0.07625, 0.8844, 0.04315, 0.8827, 0.04315, 0.8827, 0.07625, 0.8844, 0.07807, 0.813, 0.04841, 0.8166, 0.01306, 0.8805, 0.04315, 0.8827, 0.04841, 0.8166, 0.02377, 0.8207, 0.04448, 0.487, 0.06155, 0.4901, 0.06551, 0.4112, 0.04823, 0.4118, 0.06155, 0.4901, 0.08224, 0.4928, 0.08646, 0.4167, 0.06551, 0.4112, 0.06551, 0.4112, 0.08646, 0.4167, 0.09598, 0.3183, 0.07008, 0.3301, 0.04823, 0.4118, 0.06551, 0.4112, 0.07008, 0.3301, 0.0524, 0.3351, 0.0524, 0.3351, 0.07008, 0.3301, 0.07447, 0.2531, 0.05709, 0.2586, 0.07008, 0.3301, 0.09598, 0.3183, 0.09088, 0.2542, 0.07447, 0.2531, 0.07447, 0.2531, 0.09088, 0.2542, 0.1048, 0.2088, 0.07977, 0.1925, 0.05709, 0.2586, 0.07447, 0.2531, 0.07977, 0.1925, 0.06129, 0.1969, 0.0, 0.4778, 0.02368, 0.4828, 0.02722, 0.417, 0.003263, 0.4249, 0.02368, 0.4828, 0.04448, 0.487, 0.04823, 0.4118, 0.02722, 0.417, 0.02722, 0.417, 0.04823, 0.4118, 0.0524, 0.3351, 0.031, 0.3475, 0.003263, 0.4249, 0.02722, 0.417, 0.031, 0.3475, 0.006571, 0.3651, 0.006571, 0.3651, 0.031, 0.3475, 0.03505, 0.2744, 0.009879, 0.2965, 0.031, 0.3475, 0.0524, 0.3351, 0.05709, 0.2586, 0.03505, 0.2744, 0.03505, 0.2744, 0.05709, 0.2586, 0.06129, 0.1969, 0.03865, 0.2137, 0.009879, 0.2965, 0.03505, 0.2744, 0.03865, 0.2137, 0.0128, 0.2369, 0.1602, 0.9993, 0.2014, 0.9999, 0.2015, 0.9812, 0.1603, 0.9806, 0.2014, 0.9999, 0.2414, 1.0, 0.2416, 0.9813, 0.2015, 0.9812, 0.2015, 0.9812, 0.2416, 0.9813, 0.2415, 0.9465, 0.2015, 0.9464, 0.1603, 0.9806, 0.2015, 0.9812, 0.2015, 0.9464, 0.1603, 0.9458, 0.1603, 0.9458, 0.2015, 0.9464, 0.201, 0.8848, 0.1598, 0.8845, 0.2015, 0.9464, 0.2415, 0.9465, 0.2411, 0.8848, 0.201, 0.8848, 0.201, 0.8848, 0.2411, 0.8848, 0.2398, 0.8067, 0.1993, 0.8073, 0.1598, 0.8845, 0.201, 0.8848, 0.1993, 0.8073, 0.158, 0.8084, 0.1579, 0.498, 0.2107, 0.4985, 0.2127, 0.4667, 0.1608, 0.4516, 0.2107, 0.4985, 0.2639, 0.497, 0.265, 0.4755, 0.2127, 0.4667, 0.2127, 0.4667, 0.265, 0.4755, 0.2661, 0.4541, 0.2148, 0.4348, 0.1608, 0.4516, 0.2127, 0.4667, 0.2148, 0.4348, 0.1636, 0.4052, 0.1048, 0.2088, 0.1048, 0.2088, 0.1347, 0.2112, 0.1347, 0.2112, 0.1048, 0.2088, 0.1048, 0.2088, 0.1347, 0.2112, 0.1347, 0.2112, 0.1347, 0.2112, 0.1347, 0.2112, 0.1792, 0.242, 0.1792, 0.242, 0.1347, 0.2112, 0.1347, 0.2112, 0.1792, 0.242, 0.1792, 0.242, 0.7237, 0.01539, 0.694, 0.02089, 0.6994, 0.04639, 0.7263, 0.04044, 0.694, 0.02089, 0.6689, 0.02737, 0.6773, 0.05647, 0.6994, 0.04639, 0.6994, 0.04639, 0.6773, 0.05647, 0.6902, 0.09775, 0.7112, 0.0855, 0.7263, 0.04044, 0.6994, 0.04639, 0.7112, 0.0855, 0.736, 0.07994, 0.736, 0.07994, 0.7112, 0.0855, 0.7326, 0.1455, 0.7564, 0.1423, 0.7112, 0.0855, 0.6902, 0.09775, 0.7096, 0.1571, 0.7326, 0.1455, 0.7326, 0.1455, 0.7096, 0.1571, 0.7283, 0.2149, 0.7537, 0.2083, 0.7564, 0.1423, 0.7326, 0.1455, 0.7537, 0.2083, 0.7767, 0.2115, 0.6902, 0.09775, 0.6677, 0.1211, 0.6838, 0.1826, 0.7096, 0.1571, 0.6677, 0.1211, 0.6439, 0.1511, 0.6562, 0.2165, 0.6838, 0.1826, 0.6838, 0.1826, 0.6562, 0.2165, 0.667, 0.2733, 0.6988, 0.2389, 0.7096, 0.1571, 0.6838, 0.1826, 0.6988, 0.2389, 0.7283, 0.2149, 0.6689, 0.02737, 0.6443, 0.03545, 0.6548, 0.07338, 0.6773, 0.05647, 0.6443, 0.03545, 0.6195, 0.04449, 0.6316, 0.09438, 0.6548, 0.07338, 0.6548, 0.07338, 0.6316, 0.09438, 0.6439, 0.1511, 0.6677, 0.1211, 0.6773, 0.05647, 0.6548, 0.07338, 0.6677, 0.1211, 0.6902, 0.09775, 0.7788, 0.3165, 0.7597, 0.3545, 0.7858, 0.3809, 0.8006, 0.3396, 0.7597, 0.3545, 0.7383, 0.3889, 0.7692, 0.4153, 0.7858, 0.3809, 0.7858, 0.3809, 0.7692, 0.4153, 0.8041, 0.4339, 0.8152, 0.3992, 0.8006, 0.3396, 0.7858, 0.3809, 0.8152, 0.3992, 0.8248, 0.3551, 0.7401, 0.2769, 0.7182, 0.2962, 0.7366, 0.3237, 0.7576, 0.291, 0.7182, 0.2962, 0.6768, 0.3294, 0.7116, 0.3577, 0.7366, 0.3237, 0.7366, 0.3237, 0.7116, 0.3577, 0.7383, 0.3889, 0.7597, 0.3545, 0.7576, 0.291, 0.7366, 0.3237, 0.7597, 0.3545, 0.7788, 0.3165, 0.5394, 0.5221, 0.5399, 0.46, 0.5013, 0.4519, 0.5001, 0.5065, 0.5399, 0.46, 0.5402, 0.4068, 0.5017, 0.4042, 0.5013, 0.4519, 0.5013, 0.4519, 0.5017, 0.4042, 0.4632, 0.4013, 0.4649, 0.4427, 0.5001, 0.5065, 0.5013, 0.4519, 0.4649, 0.4427, 0.4658, 0.4889, 0.6195, 0.5433, 0.6195, 0.4711, 0.5795, 0.4662, 0.5795, 0.5339, 0.6195, 0.4711, 0.6195, 0.4104, 0.5796, 0.4088, 0.5795, 0.4662, 0.5795, 0.4662, 0.5796, 0.4088, 0.5402, 0.4068, 0.5399, 0.46, 0.5795, 0.5339, 0.5795, 0.4662, 0.5399, 0.46, 0.5394, 0.5221, 0.7283, 0.2149, 0.6988, 0.2389, 0.7087, 0.2727, 0.7383, 0.2528, 0.6988, 0.2389, 0.667, 0.2733, 0.6745, 0.3063, 0.7087, 0.2727, 0.7087, 0.2727, 0.6745, 0.3063, 0.6768, 0.3294, 0.7182, 0.2962, 0.7383, 0.2528, 0.7087, 0.2727, 0.7182, 0.2962, 0.7401, 0.2769, 0.4658, 0.4889, 0.4649, 0.4427, 0.4317, 0.4335, 0.4396, 0.4712, 0.4649, 0.4427, 0.4632, 0.4013, 0.424, 0.3983, 0.4317, 0.4335, 0.4317, 0.4335, 0.424, 0.3983, 0.3842, 0.3954, 0.4004, 0.4244, 0.4396, 0.4712, 0.4317, 0.4335, 0.4004, 0.4244, 0.4183, 0.4536, 0.8248, 0.3551, 0.8152, 0.3992, 0.8475, 0.4082, 0.853, 0.3616, 0.8152, 0.3992, 0.8041, 0.4339, 0.8407, 0.4439, 0.8475, 0.4082, 0.8475, 0.4082, 0.8407, 0.4439, 0.878, 0.449, 0.8815, 0.4118, 0.853, 0.3616, 0.8475, 0.4082, 0.8815, 0.4118, 0.8836, 0.363, 0.1792, 0.242, 0.1792, 0.242, 0.2361, 0.2754, 0.2361, 0.2754, 0.1792, 0.242, 0.1792, 0.242, 0.2361, 0.2754, 0.2361, 0.2754, 0.2361, 0.2754, 0.2361, 0.2754, 0.2996, 0.3074, 0.2996, 0.3074, 0.2361, 0.2754, 0.2361, 0.2754, 0.2996, 0.3074, 0.2996, 0.3074, 0.08224, 0.4928, 0.1142, 0.4957, 0.1177, 0.4332, 0.08646, 0.4167, 0.1142, 0.4957, 0.1579, 0.498, 0.1608, 0.4516, 0.1177, 0.4332, 0.1177, 0.4332, 0.1608, 0.4516, 0.1636, 0.4052, 0.1218, 0.3685, 0.08646, 0.4167, 0.1177, 0.4332, 0.1218, 0.3685, 0.09598, 0.3183, 0.5394, 0.2169, 0.5394, 0.1689, 0.4988, 0.1874, 0.4988, 0.2327, 0.5394, 0.1689, 0.5394, 0.1231, 0.4989, 0.1417, 0.4988, 0.1874, 0.4988, 0.1874, 0.4989, 0.1417, 0.4557, 0.165, 0.4547, 0.2102, 0.4988, 0.2327, 0.4988, 0.1874, 0.4547, 0.2102, 0.4548, 0.2521, 0.6195, 0.1918, 0.6195, 0.1396, 0.5795, 0.1535, 0.5795, 0.2037, 0.6195, 0.1396, 0.6195, 0.09525, 0.5795, 0.1082, 0.5795, 0.1535, 0.5795, 0.1535, 0.5795, 0.1082, 0.5394, 0.1231, 0.5394, 0.1689, 0.5795, 0.2037, 0.5795, 0.1535, 0.5394, 0.1689, 0.5394, 0.2169, 0.1662, 0.05106, 0.2065, 0.1012, 0.2386, 0.06861, 0.2008, 0.02994, 0.2065, 0.1012, 0.2439, 0.1376, 0.2736, 0.1043, 0.2386, 0.06861, 0.2386, 0.06861, 0.2736, 0.1043, 0.3025, 0.07248, 0.2694, 0.03721, 0.2008, 0.02994, 0.2386, 0.06861, 0.2694, 0.03721, 0.2321, 0.0, 0.1157, 0.1424, 0.1489, 0.1693, 0.1741, 0.1378, 0.1382, 0.1092, 0.1489, 0.1693, 0.1914, 0.2035, 0.2142, 0.1725, 0.1741, 0.1378, 0.1741, 0.1378, 0.2142, 0.1725, 0.2439, 0.1376, 0.2065, 0.1012, 0.1382, 0.1092, 0.1741, 0.1378, 0.2065, 0.1012, 0.1662, 0.05106, 0.1126, 0.5063, 0.124, 0.5464, 0.1665, 0.5429, 0.1552, 0.5027, 0.124, 0.5464, 0.1341, 0.5843, 0.1766, 0.5808, 0.1665, 0.5429, 0.1665, 0.5429, 0.1766, 0.5808, 0.2191, 0.5773, 0.2091, 0.5393, 0.1552, 0.5027, 0.1665, 0.5429, 0.2091, 0.5393, 0.1977, 0.4992, 0.4548, 0.2521, 0.4547, 0.2102, 0.4051, 0.2379, 0.4053, 0.2757, 0.4547, 0.2102, 0.4557, 0.165, 0.4082, 0.1934, 0.4051, 0.2379, 0.4051, 0.2379, 0.4082, 0.1934, 0.3579, 0.2246, 0.352, 0.2684, 0.4053, 0.2757, 0.4051, 0.2379, 0.352, 0.2684, 0.3524, 0.3016, 0.1048, 0.2088, 0.1347, 0.2112, 0.1375, 0.1918, 0.1055, 0.1673, 0.1347, 0.2112, 0.1792, 0.242, 0.1814, 0.2255, 0.1375, 0.1918, 0.1375, 0.1918, 0.1814, 0.2255, 0.1914, 0.2035, 0.1489, 0.1693, 0.1055, 0.1673, 0.1375, 0.1918, 0.1489, 0.1693, 0.1157, 0.1424, 0.09598, 0.3183, 0.09598, 0.3183, 0.09088, 0.2542, 0.09088, 0.2542, 0.09598, 0.3183, 0.09598, 0.3183, 0.09088, 0.2542, 0.09088, 0.2542, 0.09088, 0.2542, 0.09088, 0.2542, 0.1048, 0.2088, 0.1048, 0.2088, 0.09088, 0.2542, 0.09088, 0.2542, 0.1048, 0.2088, 0.1048, 0.2088, 0.0269, 0.7998, 0.0269, 0.7998, 0.01345, 0.8779, 0.01345, 0.8779, 0.0269, 0.7998, 0.0269, 0.7998, 0.01345, 0.8779, 0.01345, 0.8779, 0.01345, 0.8779, 0.01345, 0.8779, 0.0, 0.956, 0.0, 0.956, 0.01345, 0.8779, 0.01345, 0.8779, 0.0, 0.956, 0.0, 0.956, 0.2723, 0.4648, 0.2723, 0.4648, 0.2155, 0.4362, 0.2155, 0.4362, 0.2723, 0.4648, 0.2723, 0.4648, 0.2155, 0.4362, 0.2155, 0.4362, 0.2155, 0.4362, 0.2155, 0.4362, 0.1636, 0.4052, 0.1636, 0.4052, 0.2155, 0.4362, 0.2155, 0.4362, 0.1636, 0.4052, 0.1636, 0.4052, 0.1636, 0.4052, 0.1636, 0.4052, 0.1218, 0.3685, 0.1218, 0.3685, 0.1636, 0.4052, 0.1636, 0.4052, 0.1218, 0.3685, 0.1218, 0.3685, 0.1218, 0.3685, 0.1218, 0.3685, 0.09598, 0.3183, 0.09598, 0.3183, 0.1218, 0.3685, 0.1218, 0.3685, 0.09598, 0.3183, 0.09598, 0.3183, 0.1636, 0.4052, 0.1636, 0.4052, 0.1218, 0.3685, 0.1218, 0.3685, 0.1636, 0.4052, 0.1636, 0.4052, 0.1218, 0.3685, 0.1218, 0.3685, 0.1218, 0.3685, 0.1218, 0.3685, 0.09598, 0.3183, 0.09598, 0.3183, 0.1218, 0.3685, 0.1218, 0.3685, 0.09598, 0.3183, 0.09598, 0.3183, 0.2723, 0.4648, 0.2723, 0.4648, 0.2155, 0.4362, 0.2155, 0.4362, 0.2723, 0.4648, 0.2723, 0.4648, 0.2155, 0.4362, 0.2155, 0.4362, 0.2155, 0.4362, 0.2155, 0.4362, 0.1636, 0.4052, 0.1636, 0.4052, 0.2155, 0.4362, 0.2155, 0.4362, 0.1636, 0.4052, 0.1636, 0.4052, 0.1048, 0.2088, 0.1048, 0.2088, 0.1347, 0.2112, 0.1347, 0.2112, 0.1048, 0.2088, 0.1048, 0.2088, 0.1347, 0.2112, 0.1347, 0.2112, 0.1347, 0.2112, 0.1347, 0.2112, 0.1792, 0.242, 0.1792, 0.242, 0.1347, 0.2112, 0.1347, 0.2112, 0.1792, 0.242, 0.1792, 0.242, 0.0269, 0.7998, 0.0269, 0.7998, 0.01345, 0.8779, 0.01345, 0.8779, 0.0269, 0.7998, 0.0269, 0.7998, 0.01345, 0.8779, 0.01345, 0.8779, 0.01345, 0.8779, 0.01345, 0.8779, 0.0, 0.956, 0.0, 0.956, 0.01345, 0.8779, 0.01345, 0.8779, 0.0, 0.956, 0.0, 0.956, 0.1792, 0.242, 0.1792, 0.242, 0.2361, 0.2754, 0.2361, 0.2754, 0.1792, 0.242, 0.1792, 0.242, 0.2361, 0.2754, 0.2361, 0.2754, 0.2361, 0.2754, 0.2361, 0.2754, 0.2996, 0.3074, 0.2996, 0.3074, 0.2361, 0.2754, 0.2361, 0.2754, 0.2996, 0.3074, 0.2996, 0.3074, 0.09598, 0.3183, 0.09598, 0.3183, 0.09088, 0.2542, 0.09088, 0.2542, 0.09598, 0.3183, 0.09598, 0.3183, 0.09088, 0.2542, 0.09088, 0.2542, 0.09088, 0.2542, 0.09088, 0.2542, 0.1048, 0.2088, 0.1048, 0.2088, 0.09088, 0.2542, 0.09088, 0.2542, 0.1048, 0.2088, 0.1048, 0.2088, 0.2723, 0.4648, 0.286, 0.3861, 0.1791, 0.3211, 0.2147, 0.4366, 0.2996, 0.3074, 0.235, 0.2757, 0.1791, 0.3211, 0.286, 0.3861, 0.1703, 0.244, 0.1323, 0.2064, 0.1791, 0.3211, 0.235, 0.2757, 0.09431, 0.1689, 0.08772, 0.251, 0.1791, 0.3211, 0.1323, 0.2064, 0.08112, 0.3332, 0.1191, 0.3708, 0.1791, 0.3211, 0.08772, 0.251, 0.1571, 0.4083, 0.2147, 0.4366, 0.1791, 0.3211, 0.1191, 0.3708])
me_cube_002.materials.append(mat_material_001)
me_cube_002.use_remesh_fix_poles = True
me_cube_002.use_remesh_preserve_attributes = False
me_cube_002.use_mirror_vertex_groups = False
me_cube_002.update()
me_circle = bpy.data.meshes.new('Circle')
me_circle.from_pydata([(0.0, 1.0, 0.0), (-0.1951, 0.9808, 0.0), (-0.3827, 0.9239, 0.0), (-0.5556, 0.8315, 0.0), (-0.7071, 0.7071, 0.0), (-0.8315, 0.5556, 0.0), (-0.9239, 0.3827, 0.0), (-0.9808, 0.1951, 0.0), (-1.0, 7.55e-08, 0.0), (-0.9808, -0.1951, 0.0), (-0.9239, -0.3827, 0.0), (-0.8315, -0.5556, 0.0), (-0.7071, -0.7071, 0.0), (-0.5556, -0.8315, 0.0), (-0.3827, -0.9239, 0.0), (-0.1951, -0.9808, 0.0), (3.258e-07, -1.0, 0.0), (0.1951, -0.9808, 0.0), (0.3827, -0.9239, 0.0), (0.5556, -0.8315, 0.0), (0.7071, -0.7071, 0.0), (0.8315, -0.5556, 0.0), (0.9239, -0.3827, 0.0), (0.9808, -0.1951, 0.0), (1.0, 9.656e-07, 0.0), (0.9808, 0.1951, 0.0), (0.9239, 0.3827, 0.0), (0.8315, 0.5556, 0.0), (0.7071, 0.7071, 0.0), (0.5556, 0.8315, 0.0), (0.3827, 0.9239, 0.0), (0.1951, 0.9808, 0.0)], [(1, 0), (2, 1), (3, 2), (4, 3), (5, 4), (6, 5), (7, 6), (8, 7), (9, 8), (10, 9), (11, 10), (12, 11), (13, 12), (14, 13), (15, 14), (16, 15), (17, 16), (18, 17), (19, 18), (20, 19), (21, 20), (22, 21), (23, 22), (24, 23), (25, 24), (26, 25), (27, 26), (28, 27), (29, 28), (30, 29), (31, 30), (0, 31)], [])
_uv = me_circle.uv_layers.new(name='UVMap')
_uv.uv.foreach_set('vector', [])
me_circle.use_remesh_fix_poles = True
me_circle.use_remesh_preserve_attributes = False
me_circle.use_mirror_vertex_groups = False
me_circle.update()
arm_armature_004 = bpy.data.armatures.new('Armature.004')  # bones are not reproduced

# ---- objects
ob_light = bpy.data.objects.new('Light', light_light)
ob_camera = bpy.data.objects.new('Camera', cam_camera)
ob_cube = bpy.data.objects.new('Cube', me_cube_002)
ob_circle = bpy.data.objects.new('Circle', me_circle)
ob_armature = bpy.data.objects.new('Armature', arm_armature_004)

# ---- transforms, parenting, visibility, modifiers, constraints
ob_light.location = (4.076, 1.005, 5.904)
ob_light.rotation_euler = (0.6503, 0.05522, 1.866)
ob_light.lock_rotations_4d = False
ob_light.empty_display_type = 'ARROWS'
ob_light.color = (0.0, 0.0, 0.0, 0.0)
ob_light.lineart.crease_threshold = 0.0
ob_camera.location = (7.359, -6.926, 4.958)
ob_camera.rotation_euler = (1.109, 0.0, 0.8149)
ob_camera.lock_rotations_4d = False
ob_camera.empty_display_type = 'ARROWS'
ob_camera.color = (0.0, 0.0, 0.0, 0.0)
ob_camera.display_type = 'WIRE'
ob_camera.lineart.crease_threshold = 0.0
ob_cube.location = (0.0, 0.0, 0.0)
ob_cube.lineart.crease_threshold = 0.0
ob_circle.location = (-0.0007388, 0.04373, 2.084)
ob_circle.scale = (1.119, 1.119, 1.119)
ob_circle.lineart.crease_threshold = 0.0
ob_armature.location = (0.0, -1.035, -0.9299)
ob_armature.scale = (0.7704, 0.7704, 0.7704)
ob_armature.lineart.crease_threshold = 0.0

# ---- collection membership
col_collection.objects.link(ob_light)
col_collection.objects.link(ob_camera)
col_collection.objects.link(ob_cube)
col_collection.objects.link(ob_circle)
col_collection.objects.link(ob_armature)

# ---- scene / render settings (as saved in the file)
scene.camera = ob_camera
scene.frame_start = 1; scene.frame_end = 250; scene.frame_set(1)
scene.render.engine = 'BLENDER_EEVEE_NEXT'
scene.cycles.use_denoising = False
scene.cycles.samples = 128
scene.cycles.sampling_pattern = 'TABULATED_SOBOL'
scene.cycles.use_adaptive_sampling = False
scene.cycles.use_light_tree = False
scene.view_settings.view_transform = 'Filmic'
bpy.context.view_layer.update()
